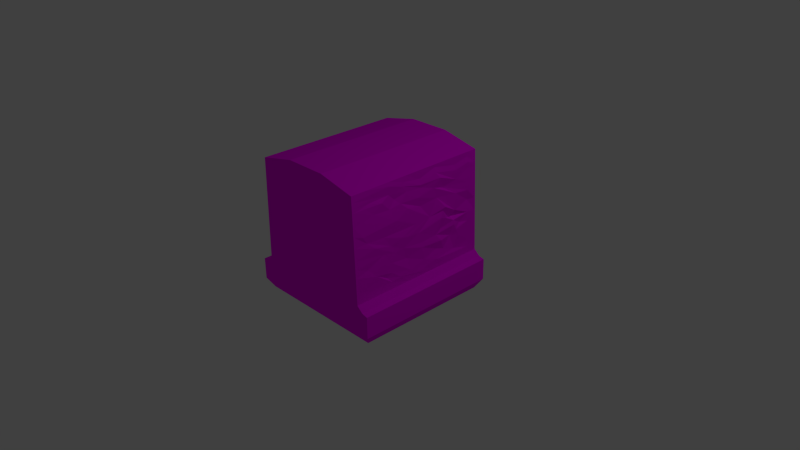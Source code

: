 # Source: Tile_Ground_Normal_wall_straight.blend  (saved by Blender 2.76.0; exported with 4.5.12 LTS)
import bpy
from mathutils import Matrix  # noqa: F401  (used for matrix-valued properties, if any)

bpy.ops.wm.read_factory_settings(use_empty=True)
scene = bpy.context.scene
scene.name = 'Scene'

# ---- collections
col_collection_1 = bpy.data.collections.new('Collection 1'); scene.collection.children.link(col_collection_1)

# ---- images (referenced by path relative to the original .blend; pixels are not part of the script)
import os
ASSET_DIR = os.environ.get("B2B_ASSET_DIR", "")  # directory of the original .blend (textures are referenced by path, not embedded)
HERE = os.path.dirname(os.path.abspath(__file__))  # packed textures are extracted next to this script under _unpacked/

def load_image(name, relpath, width, height, colorspace="sRGB"):
    """Load a texture the original file referenced (path relative to the .blend, or extracted next to this script)."""
    p = next((c for c in (os.path.join(HERE, relpath), os.path.join(ASSET_DIR, relpath)) if relpath and os.path.exists(c)), "")
    if p:
        img = bpy.data.images.load(p, check_existing=True)
        img.name = name
    else:  # same state as the original file: an image datablock whose file is absent (Cycles renders it pink)
        img = bpy.data.images.new(name, width, height)
        img.source = "FILE"
        img.filepath = "//" + (relpath or name)
    img.colorspace_settings.name = colorspace
    return img
img_wall_texture_psd = load_image('Wall_Texture.psd', 'Materials/Wall_Texture.psd', 1024, 1024, 'sRGB')

# ---- materials (node trees are filled in below, after node groups)
mat_wall_texture = bpy.data.materials.new('Wall_Texture')
mat_wall_texture.alpha_threshold = 0.0
mat_wall_texture.roughness = 0.5

# ---- material node trees
mat_wall_texture.use_nodes = True; mat_wall_texture.node_tree.nodes.clear()
_N = mat_wall_texture.node_tree.nodes; _L = mat_wall_texture.node_tree.links
n0 = _N.new('ShaderNodeOutputMaterial'); n0.name = 'Material Output'; n0.location = (300, 300)
n1 = _N.new('ShaderNodeBsdfDiffuse'); n1.name = 'Diffuse BSDF'; n1.location = (10, 300)
n2 = _N.new('ShaderNodeTexImage'); n2.name = 'Image Texture'; n2.location = (-180, 300)
n2.width = 140
n2.image = img_wall_texture_psd
_L.new(n1.outputs[0], n0.inputs[0])
_L.new(n2.outputs[0], n1.inputs[0])
n0.is_active_output = True

# ---- world
world_world = bpy.data.worlds.new('World'); scene.world = world_world
world_world.color = (0.05088, 0.05088, 0.05088)
world_world.use_sun_shadow = False
world_world.sun_shadow_jitter_overblur = 0.0
world_world.cycles.sampling_method = 'MANUAL'
world_world.cycles.sample_map_resolution = 256

# ---- cameras
cam_camera = bpy.data.cameras.new('Camera')
cam_camera.clip_end = 100.0
cam_camera.lens = 35.0
cam_camera.sensor_width = 32.0
cam_camera.sensor_height = 18.0
cam_camera.ortho_scale = 7.314
cam_camera.dof.focus_distance = 0.0

# ---- lights
light_lamp = bpy.data.lights.new('Lamp', 'POINT')
light_lamp.transmission_factor = 0.0
light_lamp.cutoff_distance = 30.0
light_lamp.energy = 100.0
light_lamp.shadow_buffer_clip_start = 1.001
light_lamp.shadow_soft_size = 0.1
light_lamp.shadow_maximum_resolution = 0.006
light_lamp.use_absolute_resolution = True
light_lamp.cycles.use_multiple_importance_sampling = False

# ---- meshes
me_cube = bpy.data.meshes.new('Cube')
me_cube.from_pydata([(0.9198, -0.488, -0.9205), (0.9198, -0.488, 0.9235), (0.7995, 1.395, -1.0), (0.7995, 1.395, 1.0), (1.0, -0.357, -1.0), (1.0, -0.357, 1.0), (0.262, -0.488, -0.9205), (0.262, -0.488, 0.9235), (0.2848, 1.508, -1.0), (0.2848, 1.508, 1.0), (0.2848, -0.357, 1.0), (0.2848, -0.357, -1.0), (1.0, -0.0683, -1.0), (1.0, -0.0683, 1.0), (0.2848, -0.0683, -1.0), (0.2848, -0.0683, 1.0), (0.921, -0.04718, -1.0), (0.921, -0.04718, 1.0), (0.2848, -0.04414, -1.0), (0.2848, -0.04414, 1.0), (0.839, 0.02256, -1.0), (0.839, 0.02256, 1.0), (0.2848, 0.01952, -1.0), (0.2848, 0.01952, 1.0), (-0.9198, -0.488, -0.9205), (-0.9198, -0.488, 0.9235), (-0.7995, 1.395, -1.0), (-0.7995, 1.395, 1.0), (0.0, -0.488, -0.9205), (0.0, -0.488, 0.9235), (0.0, 1.508, -1.0), (0.0, 1.508, 1.0), (-1.0, -0.357, -1.0), (-1.0, -0.357, 1.0), (0.0, -0.357, -1.0), (0.0, -0.357, 1.0), (-0.262, -0.488, -0.9205), (-0.262, -0.488, 0.9235), (-0.2848, 1.508, -1.0), (-0.2848, 1.508, 1.0), (-0.2848, -0.357, 1.0), (-0.2848, -0.357, -1.0), (-1.0, -0.0683, -1.0), (-1.0, -0.0683, 1.0), (0.0, -0.0683, -1.0), (0.0, -0.0683, 1.0), (-0.2848, -0.0683, -1.0), (-0.2848, -0.0683, 1.0), (-0.921, -0.04718, -1.0), (-0.921, -0.04718, 1.0), (0.0, -0.04414, -1.0), (-0.2848, -0.04414, -1.0), (0.0, -0.04414, 1.0), (-0.2848, -0.04414, 1.0), (-0.839, 0.02256, -1.0), (-0.839, 0.02256, 1.0), (0.0, 0.01952, -1.0), (-0.2848, 0.01952, -1.0), (0.0, 0.01952, 1.0), (-0.2848, 0.01952, 1.0), (0.8056, 1.18, -1.0), (0.8056, 1.18, 1.0), (0.0, 1.275, -1.0), (0.2848, 1.275, -1.0), (0.0, 1.275, 1.0), (0.2848, 1.275, 1.0), (-0.8056, 1.18, -1.0), (-0.8056, 1.18, 1.0), (-0.2848, 1.275, -1.0), (-0.2848, 1.275, 1.0), (0.0, 0.1196, 1.0), (0.2848, 0.1196, 1.0), (-0.2848, 0.1196, 1.0), (0.8363, 0.1149, -1.0), (0.8363, 0.1149, 1.0), (0.0, 0.1196, -1.0), (0.2848, 0.1196, -1.0), (-0.8363, 0.1149, -1.0), (-0.8363, 0.1149, 1.0), (-0.2848, 0.1196, -1.0), (0.818, 0.7517, -1.0), (0.818, 0.7517, 1.0), (0.0, 0.81, -1.0), (0.2848, 0.81, -1.0), (-0.818, 0.7517, -1.0), (-0.818, 0.7517, 1.0), (-0.2848, 0.81, -1.0), (0.0, 0.81, 1.0), (0.2848, 0.81, 1.0), (-0.2848, 0.81, 1.0), (0.0, 0.3938, 1.0), (0.2848, 0.3938, 1.0), (-0.2848, 0.3938, 1.0), (0.829, 0.3678, -1.0), (0.829, 0.3678, 1.0), (0.0, 0.3938, -1.0), (0.2848, 0.3938, -1.0), (-0.829, 0.3678, -1.0), (-0.829, 0.3678, 1.0), (-0.2848, 0.3938, -1.0), (0.8142, 0.8825, -1.0), (0.8142, 0.8825, 1.0), (0.0, 0.9518, -1.0), (0.2848, 0.9518, -1.0), (-0.8142, 0.8825, -1.0), (-0.8142, 0.8825, 1.0), (-0.2848, 0.9518, -1.0), (0.0, 0.9518, 1.0), (0.2848, 0.9518, 1.0), (-0.2848, 0.9518, 1.0), (0.826, 0.473, -1.0), (0.826, 0.473, 1.0), (0.0, 0.5079, -1.0), (0.2848, 0.5079, -1.0), (-0.826, 0.473, -1.0), (-0.826, 0.473, 1.0), (-0.2848, 0.5079, -1.0), (0.0, 0.5079, 1.0), (0.2848, 0.5079, 1.0), (-0.2848, 0.5079, 1.0), (0.0, 0.2144, 1.0), (0.2848, 0.2144, 1.0), (-0.2848, 0.2144, 1.0), (0.8338, 0.2023, -1.0), (0.8338, 0.2023, 1.0), (0.0, 0.2144, -1.0), (0.2848, 0.2144, -1.0), (-0.8338, 0.2023, -1.0), (-0.8338, 0.2023, 1.0), (-0.2848, 0.2144, -1.0), (0.8041, 1.234, -1.0), (0.8041, 1.234, 1.0), (0.0, 1.333, -1.0), (0.2848, 1.333, -1.0), (-0.8041, 1.234, -1.0), (-0.8041, 1.234, 1.0), (-0.2848, 1.333, -1.0), (0.0, 1.333, 1.0), (0.2848, 1.333, 1.0), (-0.2848, 1.333, 1.0), (0.8108, 1.002, -1.0), (0.8108, 1.002, 1.0), (0.0, 1.081, -1.0), (0.2848, 1.081, -1.0), (-0.8108, 1.002, -1.0), (-0.8108, 1.002, 1.0), (-0.2848, 1.081, -1.0), (0.0, 1.081, 1.0), (0.2848, 1.081, 1.0), (-0.2848, 1.081, 1.0), (0.8226, 0.5913, -1.0), (0.8226, 0.5913, 1.0), (0.0, 0.6361, -1.0), (0.2848, 0.6361, -1.0), (-0.8226, 0.5913, -1.0), (-0.8226, 0.5913, 1.0), (-0.2848, 0.6361, -1.0), (0.0, 0.6361, 1.0), (0.2848, 0.6361, 1.0), (-0.2848, 0.6361, 1.0), (0.9198, -0.488, 0.7447), (0.7995, 1.395, 0.8061), (0.0, 1.508, 0.8061), (0.0, -0.488, 0.7447), (1.0, -0.357, 0.8061), (0.262, -0.488, 0.7447), (0.2848, 1.508, 0.8061), (1.0, -0.0683, 0.8061), (0.921, -0.04718, 0.8061), (0.839, 0.02256, 0.8061), (-0.9198, -0.488, 0.7447), (-0.7995, 1.395, 0.8061), (-1.0, -0.357, 0.8061), (-0.262, -0.488, 0.7447), (-0.2848, 1.508, 0.8061), (-1.0, -0.0683, 0.8061), (-0.921, -0.04718, 0.8061), (-0.839, 0.02256, 0.8061), (-0.8056, 1.123, 0.8061), (0.8056, 1.18, 0.8061), (0.8363, 0.1149, 0.8061), (-0.8363, 0.1636, 0.6428), (0.818, 0.7517, 0.8061), (-0.7943, 0.6716, 0.7024), (-0.829, 0.3191, 0.7007), (0.8198, 0.4113, 0.8061), (0.8253, 0.8485, 0.8688), (-0.8142, 0.9608, 0.5753), (-0.826, 0.473, 0.8061), (0.826, 0.5207, 0.5678), (0.8431, 0.29, 0.6934), (-0.8338, 0.2493, 0.8619), (-0.8041, 1.229, 0.6981), (0.7958, 1.263, 0.6702), (0.8108, 1.073, 0.6917), (-0.8108, 1.094, 0.6957), (-0.8159, 0.5913, 0.9094), (0.8327, 0.6532, 0.6937), (0.0, -0.488, 0.1672), (0.262, -0.488, 0.1672), (-0.262, -0.488, 0.1672), (-0.8056, 1.078, 0.2392), (-0.8363, 0.1872, 0.1797), (-0.818, 0.798, 0.1042), (-0.829, 0.3454, 0.2476), (-0.8142, 0.8699, 0.2467), (-0.826, 0.5436, 0.2074), (-0.8338, 0.2495, 0.1084), (-0.8041, 1.234, 0.1004), (-0.8108, 0.9743, 0.08556), (-0.8225, 0.6908, 0.1007), (0.9198, -0.488, 0.1672), (0.7995, 1.395, 0.1797), (0.0, 1.508, 0.1797), (1.0, -0.357, 0.1797), (0.2848, 1.508, 0.1797), (1.0, -0.0683, 0.1797), (0.921, -0.04718, 0.1797), (0.839, 0.02256, 0.1797), (-0.9198, -0.488, 0.1672), (-0.7995, 1.395, 0.1797), (-1.0, -0.357, 0.1797), (-0.2848, 1.508, 0.1797), (-1.0, -0.0683, 0.1797), (-0.921, -0.04718, 0.1797), (-0.839, 0.02256, 0.1797), (0.8046, 1.189, 0.1828), (0.8477, 0.1381, 0.316), (0.8204, 0.7326, 0.04652), (0.8158, 0.3296, 0.1966), (0.8205, 0.9813, 0.1676), (0.826, 0.4902, 0.2516), (0.8459, 0.1724, 0.1544), (0.8079, 1.278, 0.2445), (0.8108, 1.076, 0.2758), (0.8352, 0.6416, 0.2657), (0.0, -0.488, -0.9029), (0.262, -0.488, -0.9029), (-0.262, -0.488, -0.9029), (-0.8056, 1.18, -0.9809), (-0.8363, 0.1149, -0.9809), (-0.818, 0.7517, -0.9809), (-0.829, 0.3678, -0.9809), (-0.8142, 0.8825, -0.9809), (-0.826, 0.473, -0.9809), (-0.8338, 0.2023, -0.9809), (-0.8041, 1.234, -0.9809), (-0.8108, 1.002, -0.9809), (-0.8226, 0.5913, -0.9809), (0.9198, -0.488, -0.9029), (0.7995, 1.395, -0.9809), (0.0, 1.508, -0.9809), (1.0, -0.357, -0.9809), (0.2848, 1.508, -0.9809), (1.0, -0.0683, -0.9809), (0.921, -0.04718, -0.9809), (0.839, 0.02256, -0.9809), (-0.9198, -0.488, -0.9029), (-0.7995, 1.395, -0.9809), (-1.0, -0.357, -0.9809), (-0.2848, 1.508, -0.9809), (-1.0, -0.0683, -0.9809), (-0.921, -0.04718, -0.9809), (-0.839, 0.02256, -0.9809), (0.8056, 1.18, -0.9809), (0.8363, 0.1149, -0.9809), (0.818, 0.7517, -0.9809), (0.829, 0.3678, -0.9809), (0.8142, 0.8825, -0.9809), (0.826, 0.473, -0.9809), (0.8338, 0.2023, -0.9809), (0.8041, 1.234, -0.9809), (0.8108, 1.002, -0.9809), (0.8226, 0.5913, -0.9809), (0.9198, -0.488, 0.9052), (0.7995, 1.395, 0.9802), (0.0, 1.508, 0.9802), (1.0, -0.357, 0.9802), (0.2848, 1.508, 0.9802), (1.0, -0.0683, 0.9802), (0.921, -0.04718, 0.9802), (0.839, 0.02256, 0.9802), (-0.9198, -0.488, 0.9052), (-0.7995, 1.395, 0.9802), (-1.0, -0.357, 0.9802), (-0.2848, 1.508, 0.9802), (-1.0, -0.0683, 0.9802), (-0.921, -0.04718, 0.9802), (-0.839, 0.02256, 0.9802), (0.8056, 1.18, 0.9802), (0.8363, 0.1149, 0.9802), (0.818, 0.7517, 0.9802), (0.829, 0.3678, 0.9802), (0.8142, 0.8825, 0.9802), (0.826, 0.473, 0.9802), (0.8338, 0.2023, 0.9802), (0.8041, 1.234, 0.9802), (0.8108, 1.002, 0.9802), (0.8226, 0.5913, 0.9802), (0.0, -0.488, 0.9052), (0.262, -0.488, 0.9052), (-0.262, -0.488, 0.9052), (-0.7826, 1.18, 0.9802), (-0.8436, 0.1149, 0.9802), (-0.818, 0.7517, 0.9802), (-0.829, 0.3678, 0.9802), (-0.8142, 0.8825, 0.9393), (-0.8163, 0.473, 0.9802), (-0.8295, 0.2084, 0.9695), (-0.8041, 1.259, 0.9802), (-0.8108, 1.072, 0.9802), (-0.8226, 0.5913, 0.9802), (0.9198, -0.488, 0.4131), (0.7995, 1.395, 0.4464), (0.0, 1.508, 0.4464), (1.0, -0.357, 0.4464), (0.2848, 1.508, 0.4464), (1.0, -0.0683, 0.4464), (0.921, -0.04718, 0.4464), (0.839, 0.02256, 0.4464), (-0.9198, -0.488, 0.4131), (-0.7995, 1.395, 0.4464), (-1.0, -0.357, 0.4464), (-0.2848, 1.508, 0.4464), (-1.0, -0.0683, 0.4464), (-0.921, -0.04718, 0.4464), (-0.839, 0.02256, 0.4464), (0.79, 1.147, 0.3565), (0.8363, 0.1149, 0.4464), (0.8147, 0.7333, 0.5573), (0.8299, 0.3678, 0.4464), (0.83, 0.8881, 0.3523), (0.826, 0.473, 0.3685), (0.8338, 0.2381, 0.4464), (0.7958, 1.234, 0.4464), (0.8108, 1.053, 0.4464), (0.8226, 0.5913, 0.4464), (0.0, -0.488, 0.4131), (0.262, -0.488, 0.4131), (-0.262, -0.488, 0.4131), (-0.8056, 1.18, 0.4464), (-0.8363, 0.1149, 0.2758), (-0.7809, 0.7517, 0.2881), (-0.8128, 0.3678, 0.3517), (-0.8142, 0.8825, 0.4464), (-0.826, 0.5333, 0.5821), (-0.8338, 0.1829, 0.4464), (-0.8041, 1.275, 0.4464), (-0.8108, 1.058, 0.3853), (-0.8226, 0.5913, 0.4464), (0.8019, 1.309, -1.0), (0.8019, 1.309, 1.0), (0.0, 1.415, -1.0), (0.2848, 1.415, -1.0), (-0.8019, 1.309, -1.0), (-0.8019, 1.309, 1.0), (-0.2848, 1.415, -1.0), (0.0, 1.415, 1.0), (0.2848, 1.415, 1.0), (-0.2848, 1.415, 1.0), (-0.8019, 1.278, 0.8605), (0.8019, 1.325, 0.7336), (0.8019, 1.325, 0.2166), (-0.8019, 1.292, 0.3558), (-0.8019, 1.309, -0.9809), (0.8019, 1.309, -0.9809), (-0.8019, 1.333, 0.9802), (0.8019, 1.309, 0.9802), (0.8072, 1.342, 0.4464), (-0.8019, 1.309, 0.4464), (0.8175, 0.1859, 0.5143), (0.8372, 0.3884, 0.6252), (0.8156, 1.176, 0.5662), (0.7963, 1.222, 0.7547), (0.9198, -0.488, -0.7925), (0.7995, 1.395, -0.8612), (0.0, 1.508, -0.8612), (1.0, -0.357, -0.8612), (0.2848, 1.508, -0.8612), (1.0, -0.0683, -0.8612), (0.921, -0.04718, -0.8612), (0.839, 0.02256, -0.8612), (-0.9198, -0.488, -0.7925), (-0.7995, 1.395, -0.8612), (-1.0, -0.357, -0.8612), (-0.2848, 1.508, -0.8612), (-1.0, -0.0683, -0.8612), (-0.921, -0.04718, -0.8612), (-0.839, 0.02256, -0.8612), (0.8056, 1.18, -0.8612), (0.8375, 0.1173, -0.8471), (0.7907, 0.7517, -0.8757), (0.829, 0.3678, -0.8612), (0.8142, 0.8936, -0.8612), (0.826, 0.4748, -0.8538), (0.8338, 0.2023, -0.8612), (0.8098, 1.262, -0.8599), (0.8108, 1.009, -0.8513), (0.8239, 0.5965, -0.8523), (0.0, -0.488, -0.7925), (0.262, -0.488, -0.7925), (-0.262, -0.488, -0.7925), (-0.8056, 1.18, -0.7973), (-0.8363, 0.1505, -0.9711), (-0.7985, 0.7838, -0.9263), (-0.829, 0.309, -0.8086), (-0.8142, 0.968, -0.7608), (-0.826, 0.473, -0.9162), (-0.8338, 0.2397, -0.9163), (-0.8041, 1.234, -0.8861), (-0.8108, 1.002, -0.9111), (-0.8226, 0.6269, -0.8062), (-0.8019, 1.309, -0.8612), (0.7979, 1.334, -0.847), (0.9198, -0.488, -0.3064), (0.7995, 1.395, -0.334), (0.0, 1.508, -0.334), (1.0, -0.357, -0.334), (0.2848, 1.508, -0.334), (1.0, -0.0683, -0.334), (0.921, -0.04718, -0.334), (0.839, 0.02256, -0.334), (-0.9198, -0.488, -0.3064), (-0.7995, 1.395, -0.334), (-1.0, -0.357, -0.334), (-0.2848, 1.508, -0.334), (-1.0, -0.0683, -0.334), (-0.921, -0.04718, -0.334), (-0.839, 0.02256, -0.334), (0.8268, 1.21, -0.3656), (0.8515, 0.1542, -0.2692), (0.8436, 0.8068, -0.4398), (0.8491, 0.3787, -0.3668), (0.8, 0.9541, -0.3251), (0.8264, 0.4742, -0.2959), (0.8206, 0.2814, -0.2992), (0.81, 1.289, -0.2998), (0.8073, 1.104, -0.265), (0.84, 0.6753, -0.3715), (0.7963, 1.357, -0.2977), (0.0, -0.488, -0.3064), (0.262, -0.488, -0.3064), (-0.262, -0.488, -0.3064), (-0.8056, 1.055, -0.2414), (-0.8363, 0.1149, -0.2302), (-0.818, 0.725, -0.4316), (-0.829, 0.4034, -0.334), (-0.7945, 0.9324, -0.334), (-0.826, 0.5283, -0.2783), (-0.8338, 0.3145, -0.4122), (-0.8041, 1.234, -0.334), (-0.8108, 0.966, -0.4104), (-0.7997, 0.5913, -0.4116), (-0.8019, 1.333, -0.4265), (0.9198, -0.488, -0.06958), (0.7995, 1.395, -0.07712), (0.0, 1.508, -0.07712), (1.0, -0.357, -0.07712), (0.2848, 1.508, -0.07712), (1.0, -0.0683, -0.07712), (0.921, -0.04718, -0.07712), (0.839, 0.02256, -0.07712), (-0.9198, -0.488, -0.06958), (-0.7995, 1.395, -0.07712), (-1.0, -0.357, -0.07712), (-0.2848, 1.508, -0.07712), (-1.0, -0.0683, -0.07712), (-0.921, -0.04718, -0.07712), (-0.839, 0.02256, -0.07712), (0.8021, 1.167, -0.07305), (0.852, 0.08984, 0.01059), (0.8072, 0.7395, -0.2101), (0.8359, 0.3935, -0.05191), (0.7915, 0.9249, -0.0582), (0.825, 0.4589, -0.06016), (0.8389, 0.2216, -0.08287), (0.8111, 1.208, -0.04275), (0.8108, 1.059, -0.002354), (0.823, 0.5945, 0.0004336), (0.7955, 1.284, -0.04315), (0.0, -0.488, -0.06959), (0.262, -0.488, -0.06958), (-0.262, -0.488, -0.06958), (-0.8056, 1.197, 0.0272), (-0.8363, 0.0757, -0.004648), (-0.818, 0.8143, 0.0181), (-0.829, 0.3328, 0.04511), (-0.8142, 0.9093, -0.07712), (-0.826, 0.473, -0.07712), (-0.8338, 0.1827, -0.07712), (-0.8041, 1.234, -0.1609), (-0.8108, 1.002, -0.1541), (-0.8226, 0.6747, -0.2147), (-0.8019, 1.309, -0.03471), (0.0, -0.488, -0.6), (0.262, -0.488, -0.6), (-0.262, -0.488, -0.6), (-0.8056, 1.125, -0.6524), (-0.8363, 0.0757, -0.6524), (-0.818, 0.8052, -0.5848), (-0.829, 0.3678, -0.6524), (-0.8142, 0.8825, -0.6524), (-0.826, 0.4018, -0.5759), (-0.7935, 0.2379, -0.7327), (-0.8041, 1.234, -0.5546), (-0.8108, 1.078, -0.5386), (-0.8226, 0.536, -0.6524), (-0.8019, 1.309, -0.6524), (0.9198, -0.488, -0.6), (0.7995, 1.395, -0.6524), (0.0, 1.508, -0.6524), (1.0, -0.357, -0.6524), (0.2848, 1.508, -0.6524), (1.0, -0.0683, -0.6524), (0.921, -0.04718, -0.6524), (0.839, 0.02256, -0.6524), (-0.9198, -0.488, -0.6), (-0.7995, 1.395, -0.6524), (-1.0, -0.357, -0.6524), (-0.2848, 1.508, -0.6524), (-1.0, -0.0683, -0.6524), (-0.921, -0.04718, -0.6524), (-0.839, 0.02256, -0.6524), (0.8032, 1.094, -0.6613), (0.8395, 0.1215, -0.6138), (0.8216, 0.6953, -0.631), (0.8274, 0.3535, -0.684), (0.8142, 0.9129, -0.6524), (0.822, 0.5036, -0.6212), (0.815, 0.1665, -0.6256), (0.8079, 1.218, -0.643), (0.7871, 1.047, -0.4404), (0.7602, 0.594, -0.6164), (0.7964, 1.289, -0.6363), (0.8379, 0.7944, -0.3974), (0.8257, 0.6431, -0.4683), (0.8349, 0.6186, 0.1782), (0.8135, 0.527, -0.3923), (0.8253, 0.7576, -0.4142), (0.8248, 0.4267, -0.6534), (0.792, 0.3628, -0.5673), (0.8183, 0.235, -0.431), (0.8026, 0.4901, -0.7299), (0.7915, 0.6174, -0.5457), (0.8122, 0.5581, -0.6183)], [], [(367, 275, 3, 351), (11, 6, 28, 34), (358, 9, 31, 357), (278, 276, 31, 9), (300, 7, 29, 299), (7, 10, 35, 29), (14, 11, 34, 44), (274, 277, 5, 1), (12, 4, 11, 14), (1, 5, 10, 7), (274, 1, 7, 300), (275, 278, 9, 3), (351, 3, 9, 358), (4, 0, 6, 11), (5, 13, 15, 10), (16, 12, 14, 18), (18, 14, 44, 50), (10, 15, 45, 35), (277, 279, 13, 5), (22, 18, 50, 56), (20, 16, 18, 22), (13, 17, 19, 15), (15, 19, 52, 45), (279, 280, 17, 13), (73, 20, 22, 76), (76, 22, 56, 75), (17, 21, 23, 19), (19, 23, 58, 52), (280, 281, 21, 17), (366, 355, 27, 283), (41, 34, 28, 36), (359, 357, 31, 39), (285, 39, 31, 276), (301, 299, 29, 37), (37, 29, 35, 40), (46, 44, 34, 41), (282, 25, 33, 284), (42, 46, 41, 32), (25, 37, 40, 33), (282, 301, 37, 25), (283, 27, 39, 285), (355, 359, 39, 27), (32, 41, 36, 24), (33, 40, 47, 43), (48, 51, 46, 42), (51, 50, 44, 46), (40, 35, 45, 47), (284, 33, 43, 286), (57, 56, 50, 51), (54, 57, 51, 48), (43, 47, 53, 49), (47, 45, 52, 53), (286, 43, 49, 287), (77, 79, 57, 54), (79, 75, 56, 57), (49, 53, 59, 55), (53, 52, 58, 59), (287, 49, 55, 288), (136, 132, 62, 68), (134, 136, 68, 66), (145, 149, 69, 67), (149, 147, 64, 69), (310, 145, 67, 302), (133, 63, 62, 132), (130, 60, 63, 133), (141, 61, 65, 148), (148, 65, 64, 147), (297, 289, 61, 141), (281, 290, 74, 21), (23, 71, 70, 58), (21, 74, 71, 23), (288, 55, 78, 303), (59, 58, 70, 72), (55, 59, 72, 78), (129, 125, 75, 79), (127, 129, 79, 77), (126, 76, 75, 125), (123, 73, 76, 126), (100, 80, 83, 103), (103, 83, 82, 102), (104, 106, 86, 84), (106, 102, 82, 86), (298, 291, 81, 151), (158, 88, 87, 157), (151, 81, 88, 158), (311, 155, 85, 304), (159, 157, 87, 89), (155, 159, 89, 85), (128, 122, 92, 98), (122, 120, 90, 92), (308, 128, 98, 305), (124, 94, 91, 121), (121, 91, 90, 120), (295, 292, 94, 124), (110, 93, 96, 113), (113, 96, 95, 112), (114, 116, 99, 97), (116, 112, 95, 99), (146, 142, 102, 106), (144, 146, 106, 104), (143, 103, 102, 142), (140, 100, 103, 143), (291, 293, 101, 81), (88, 108, 107, 87), (81, 101, 108, 88), (304, 85, 105, 306), (89, 87, 107, 109), (85, 89, 109, 105), (156, 152, 112, 116), (154, 156, 116, 114), (153, 113, 112, 152), (150, 110, 113, 153), (98, 92, 119, 115), (92, 90, 117, 119), (305, 98, 115, 307), (94, 111, 118, 91), (91, 118, 117, 90), (292, 294, 111, 94), (290, 295, 124, 74), (71, 121, 120, 70), (74, 124, 121, 71), (303, 78, 128, 308), (72, 70, 120, 122), (78, 72, 122, 128), (93, 123, 126, 96), (96, 126, 125, 95), (97, 99, 129, 127), (99, 95, 125, 129), (350, 130, 133, 353), (353, 133, 132, 352), (354, 356, 136, 134), (356, 352, 132, 136), (67, 69, 139, 135), (69, 64, 137, 139), (302, 67, 135, 309), (61, 131, 138, 65), (65, 138, 137, 64), (289, 296, 131, 61), (60, 140, 143, 63), (63, 143, 142, 62), (66, 68, 146, 144), (68, 62, 142, 146), (293, 297, 141, 101), (108, 148, 147, 107), (101, 141, 148, 108), (306, 105, 145, 310), (109, 107, 147, 149), (105, 109, 149, 145), (80, 150, 153, 83), (83, 153, 152, 82), (84, 86, 156, 154), (86, 82, 152, 156), (115, 119, 159, 155), (119, 117, 157, 159), (307, 115, 155, 311), (111, 151, 158, 118), (118, 158, 157, 117), (294, 298, 151, 111), (332, 336, 197, 189), (345, 188, 196, 349), (344, 187, 195, 348), (331, 335, 194, 186), (372, 373, 179), (340, 178, 192, 347), (341, 181, 191, 346), (328, 370, 190, 180), (330, 332, 189), (343, 184, 188, 345), (342, 183, 187, 344), (329, 331, 186, 182), (190, 371, 185), (346, 191, 184, 343), (349, 196, 183, 342), (336, 329, 182, 197), (326, 177, 181, 341), (319, 328, 180, 169), (194, 335, 372, 179), (348, 195, 178, 340), (325, 176, 177, 326), (324, 175, 176, 325), (322, 172, 175, 324), (321, 171, 174, 323), (320, 339, 173, 170), (320, 170, 172, 322), (339, 337, 163, 173), (323, 174, 162, 314), (369, 360, 171, 321), (318, 319, 169, 168), (317, 318, 168, 167), (315, 317, 167, 164), (313, 316, 166, 161), (312, 160, 165, 338), (312, 315, 164, 160), (338, 165, 163, 337), (316, 314, 162, 166), (368, 313, 161, 361), (479, 455, 212, 362), (458, 456, 213, 215), (481, 199, 198, 480), (454, 457, 214, 211), (454, 211, 199, 481), (455, 458, 215, 212), (457, 459, 216, 214), (459, 460, 217, 216), (460, 461, 218, 217), (493, 363, 220, 463), (465, 222, 213, 456), (482, 480, 198, 200), (462, 219, 221, 464), (462, 482, 200, 219), (463, 220, 222, 465), (464, 221, 223, 466), (466, 223, 224, 467), (467, 224, 225, 468), (491, 209, 201, 483), (477, 469, 226, 234), (461, 470, 227, 218), (468, 225, 202, 484), (478, 471, 536), (492, 210, 203, 485), (489, 207, 204, 486), (475, 472, 229, 232), (471, 473, 230, 228), (485, 203, 205, 487), (486, 204, 206, 488), (472, 474, 231, 229), (470, 475, 232, 227), (484, 202, 207, 489), (483, 201, 208, 490), (469, 476, 233, 226), (473, 477, 234, 230), (487, 205, 209, 491), (488, 206, 210, 492), (474, 478, 536, 235, 231), (110, 150, 273, 269), (114, 244, 248, 154), (104, 243, 247, 144), (100, 140, 272, 268), (60, 130, 271, 264), (66, 239, 246, 134), (77, 240, 245, 127), (73, 123, 270, 265), (93, 110, 269, 267), (97, 242, 244, 114), (84, 241, 243, 104), (80, 100, 268, 266), (123, 93, 267, 270), (127, 245, 242, 97), (154, 248, 241, 84), (150, 80, 266, 273), (54, 263, 240, 77), (20, 73, 265, 256), (140, 60, 264, 272), (144, 247, 239, 66), (48, 262, 263, 54), (42, 261, 262, 48), (32, 259, 261, 42), (26, 258, 260, 38), (24, 36, 238, 257), (24, 257, 259, 32), (36, 28, 236, 238), (38, 260, 251, 30), (354, 364, 258, 26), (16, 20, 256, 255), (12, 16, 255, 254), (4, 12, 254, 252), (2, 8, 253, 250), (0, 249, 237, 6), (0, 4, 252, 249), (6, 237, 236, 28), (8, 30, 251, 253), (350, 2, 250, 365), (189, 197, 298, 294), (188, 307, 311, 196), (187, 306, 310, 195), (186, 194, 297, 293), (179, 373, 193, 296, 289), (178, 302, 309, 192), (181, 303, 308, 191), (180, 190, 295, 290), (185, 189, 294, 292), (184, 305, 307, 188), (183, 304, 306, 187), (182, 186, 293, 291), (190, 185, 292, 295), (191, 308, 305, 184), (196, 311, 304, 183), (197, 182, 291, 298), (177, 288, 303, 181), (169, 180, 290, 281), (194, 179, 289, 297), (195, 310, 302, 178), (176, 287, 288, 177), (175, 286, 287, 176), (172, 284, 286, 175), (171, 283, 285, 174), (170, 173, 301, 282), (170, 282, 284, 172), (173, 163, 299, 301), (174, 285, 276, 162), (360, 366, 283, 171), (168, 169, 281, 280), (167, 168, 280, 279), (164, 167, 279, 277), (161, 166, 278, 275), (160, 274, 300, 165), (160, 164, 277, 274), (165, 300, 299, 163), (166, 162, 276, 278), (361, 161, 275, 367), (362, 212, 313, 368), (215, 213, 314, 316), (199, 338, 337, 198), (211, 214, 315, 312), (211, 312, 338, 199), (212, 215, 316, 313), (214, 216, 317, 315), (216, 217, 318, 317), (217, 218, 319, 318), (363, 369, 321, 220), (222, 323, 314, 213), (200, 198, 337, 339), (219, 320, 322, 221), (219, 200, 339, 320), (220, 321, 323, 222), (221, 322, 324, 223), (223, 324, 325, 224), (224, 325, 326, 225), (209, 348, 340, 201), (234, 226, 327, 335), (218, 227, 328, 319), (225, 326, 341, 202), (235, 228, 329, 336), (210, 349, 342, 203), (207, 346, 343, 204), (232, 229, 330, 333), (228, 230, 331, 329), (203, 342, 344, 205), (204, 343, 345, 206), (229, 231, 332, 330), (328, 227, 370), (202, 341, 346, 207), (201, 340, 347, 208), (226, 233, 334, 327), (230, 234, 335, 331), (205, 344, 348, 209), (206, 345, 349, 210), (231, 235, 336, 332), (208, 347, 369, 363), (233, 362, 368, 334), (193, 361, 367, 296), (192, 309, 366, 360), (130, 350, 365, 271), (134, 246, 364, 354), (490, 208, 363, 493), (476, 479, 362, 233), (334, 368, 361, 193), (347, 192, 360, 369), (38, 30, 352, 356), (26, 38, 356, 354), (8, 353, 352, 30), (2, 350, 353, 8), (135, 139, 359, 355), (139, 137, 357, 359), (309, 135, 355, 366), (131, 351, 358, 138), (138, 358, 357, 137), (296, 367, 351, 131), (227, 232, 333, 370), (370, 333, 190), (185, 371, 189), (371, 330, 189), (333, 330, 371, 190), (327, 334, 193, 373, 372), (335, 327, 372), (271, 365, 413, 396), (246, 409, 412, 364), (269, 273, 398, 394), (244, 407, 411, 248), (243, 406, 410, 247), (268, 272, 397, 393), (264, 271, 396, 389), (239, 402, 409, 246), (240, 403, 408, 245), (265, 270, 395, 390), (267, 269, 394, 392), (242, 405, 407, 244), (241, 404, 406, 243), (266, 268, 393, 391), (270, 267, 392, 395), (245, 408, 405, 242), (248, 411, 404, 241), (273, 266, 391, 398), (263, 388, 403, 240), (256, 265, 390, 381), (272, 264, 389, 397), (247, 410, 402, 239), (262, 387, 388, 263), (261, 386, 387, 262), (259, 384, 386, 261), (258, 383, 385, 260), (257, 238, 401, 382), (257, 382, 384, 259), (238, 236, 399, 401), (260, 385, 376, 251), (364, 412, 383, 258), (255, 256, 381, 380), (254, 255, 380, 379), (252, 254, 379, 377), (250, 253, 378, 375), (249, 374, 400, 237), (249, 252, 377, 374), (237, 400, 399, 236), (253, 251, 376, 378), (365, 250, 375, 413), (530, 533, 439, 436), (504, 450, 453, 507), (537, 535, 438, 434), (502, 448, 452, 506), (501, 447, 451, 505), (527, 531, 437, 433), (523, 530, 436, 429), (497, 443, 450, 504), (498, 444, 449, 503), (524, 529, 541, 435, 430), (526, 539, 540), (500, 446, 448, 502), (499, 445, 447, 501), (525, 527, 433, 431), (529, 526, 540, 541), (503, 449, 446, 500), (506, 452, 445, 499), (535, 538, 438), (522, 428, 444, 498), (515, 524, 430, 421), (531, 523, 429, 437), (505, 451, 443, 497), (521, 427, 428, 522), (520, 426, 427, 521), (518, 424, 426, 520), (517, 423, 425, 519), (516, 496, 442, 422), (516, 422, 424, 518), (496, 494, 440, 442), (519, 425, 416, 510), (507, 453, 423, 517), (514, 515, 421, 420), (513, 514, 420, 419), (511, 513, 419, 417), (509, 512, 418, 415), (508, 414, 441, 495), (508, 511, 417, 414), (495, 441, 440, 494), (512, 510, 416, 418), (533, 509, 415, 439), (436, 439, 479, 476), (450, 490, 493, 453), (434, 438, 478, 474), (448, 488, 492, 452), (447, 487, 491, 451), (433, 437, 477, 473), (429, 436, 476, 469), (443, 483, 490, 450), (444, 484, 489, 449), (430, 435, 475, 470), (432, 434, 474, 472), (446, 486, 488, 448), (445, 485, 487, 447), (433, 471, 534), (435, 432, 472, 475), (449, 489, 486, 446), (452, 492, 485, 445), (438, 538, 534, 471, 478), (428, 468, 484, 444), (421, 430, 470, 461), (437, 429, 469, 477), (451, 491, 483, 443), (427, 467, 468, 428), (426, 466, 467, 427), (424, 464, 466, 426), (423, 463, 465, 425), (422, 442, 482, 462), (422, 462, 464, 424), (442, 440, 480, 482), (425, 465, 456, 416), (453, 493, 463, 423), (420, 421, 461, 460), (419, 420, 460, 459), (417, 419, 459, 457), (415, 418, 458, 455), (414, 454, 481, 441), (414, 417, 457, 454), (441, 481, 480, 440), (418, 416, 456, 458), (439, 415, 455, 479), (413, 375, 509, 533), (378, 376, 510, 512), (400, 495, 494, 399), (374, 377, 511, 508), (374, 508, 495, 400), (375, 378, 512, 509), (377, 379, 513, 511), (379, 380, 514, 513), (380, 381, 515, 514), (412, 507, 517, 383), (385, 519, 510, 376), (401, 399, 494, 496), (382, 516, 518, 384), (382, 401, 496, 516), (383, 517, 519, 385), (384, 518, 520, 386), (386, 520, 521, 387), (387, 521, 522, 388), (410, 505, 497, 402), (397, 389, 523, 531), (381, 390, 524, 515), (388, 522, 498, 403), (398, 391, 525, 532), (411, 506, 499, 404), (408, 503, 500, 405), (395, 392, 526, 529), (391, 393, 527, 525), (404, 499, 501, 406), (405, 500, 502, 407), (392, 394, 542, 539, 526), (390, 395, 529, 524), (403, 498, 503, 408), (402, 497, 504, 409), (389, 396, 530, 523), (393, 397, 531, 527), (406, 501, 505, 410), (407, 502, 506, 411), (394, 398, 532, 544, 542), (409, 504, 507, 412), (396, 413, 533, 530), (538, 431, 534), (532, 525, 431, 538, 535, 543), (471, 228, 235, 536), (544, 532, 543), (433, 473, 471), (431, 433, 534), (539, 528, 537, 434, 432, 540), (539, 542, 528), (541, 540, 432, 435), (528, 544, 543, 535, 537), (542, 544, 528)])
_uv = me_cube.uv_layers.new(name='UVMap')
_uv.uv.foreach_set('vector', [0.6933, 0.6364, 0.6574, 0.6364, 0.6574, 0.5227, 0.6933, 0.5227, 0.7774, 0.2649, 0.7686, 0.2629, 0.7686, 0.2402, 0.7774, 0.2402, 0.4461, 0.2467, 0.4357, 0.2467, 0.4357, 0.2167, 0.4461, 0.2167, 0.5395, 0.1364, 0.4918, 0.1364, 0.4918, 0.02273, 0.5395, 0.02273, 0.8298, 0.8063, 0.8298, 0.8626, 0.8062, 0.8626, 0.8062, 0.8063, 0.5587, 0.2443, 0.548, 0.2467, 0.548, 0.2167, 0.5587, 0.2167, 0.7958, 0.2649, 0.7774, 0.2649, 0.7774, 0.2402, 0.7958, 0.2402, 0.8528, 0.8551, 0.8744, 0.8636, 0.8744, 0.9773, 0.8528, 0.9599, 0.7958, 0.3271, 0.7774, 0.3271, 0.7774, 0.2649, 0.7958, 0.2649, 0.5587, 0.3134, 0.548, 0.3218, 0.548, 0.2467, 0.5587, 0.2443, 0.8889, 0.8063, 0.8889, 0.8626, 0.8298, 0.8626, 0.8298, 0.8063, 0.6256, 0.1364, 0.5395, 0.1364, 0.5395, 0.02273, 0.6256, 0.02273, 0.4537, 0.3012, 0.4444, 0.3007, 0.4357, 0.2467, 0.4461, 0.2467, 0.7774, 0.3271, 0.7686, 0.3201, 0.7686, 0.2629, 0.7774, 0.2649, 0.548, 0.3218, 0.5258, 0.3218, 0.5258, 0.2467, 0.548, 0.2467, 0.7971, 0.3202, 0.7958, 0.3271, 0.7958, 0.2649, 0.7973, 0.2649, 0.7973, 0.2649, 0.7958, 0.2649, 0.7958, 0.2402, 0.7973, 0.2402, 0.548, 0.2467, 0.5258, 0.2467, 0.5258, 0.2167, 0.548, 0.2167, 0.808, 0.8597, 0.8563, 0.8597, 0.8563, 0.9734, 0.808, 0.9734, 0.8014, 0.2649, 0.7973, 0.2649, 0.7973, 0.2402, 0.8014, 0.2402, 0.8016, 0.3131, 0.7971, 0.3202, 0.7973, 0.2649, 0.8014, 0.2649, 0.5258, 0.3218, 0.5242, 0.3135, 0.5239, 0.2467, 0.5258, 0.2467, 0.5258, 0.2467, 0.5239, 0.2467, 0.5239, 0.2167, 0.5258, 0.2167, 0.7886, 0.3558, 0.8667, 0.3558, 0.8667, 0.4695, 0.7886, 0.4695, 0.817, 0.3122, 0.8016, 0.3131, 0.8014, 0.2649, 0.8186, 0.2649, 0.8186, 0.2649, 0.8014, 0.2649, 0.8014, 0.2402, 0.8186, 0.2402, 0.5242, 0.3135, 0.5188, 0.3049, 0.519, 0.2467, 0.5239, 0.2467, 0.5239, 0.2467, 0.519, 0.2467, 0.519, 0.2167, 0.5239, 0.2167, 0.8667, 0.3558, 0.9479, 0.3558, 0.9479, 0.4695, 0.8667, 0.4695, 0.6955, 0.3636, 0.6955, 0.4773, 0.6591, 0.4773, 0.6591, 0.3636, 0.7774, 0.2154, 0.7774, 0.2402, 0.7686, 0.2402, 0.7686, 0.2174, 0.4461, 0.1868, 0.4461, 0.2167, 0.4357, 0.2167, 0.4357, 0.1868, 0.4442, 0.1364, 0.4442, 0.02273, 0.4918, 0.02273, 0.4918, 0.1364, 0.7827, 0.8063, 0.8062, 0.8063, 0.8062, 0.8626, 0.7827, 0.8626, 0.5587, 0.1892, 0.5587, 0.2167, 0.548, 0.2167, 0.548, 0.1868, 0.7958, 0.2154, 0.7958, 0.2402, 0.7774, 0.2402, 0.7774, 0.2154, 0.7979, 0.3512, 0.7979, 0.456, 0.7741, 0.4734, 0.7741, 0.3597, 0.7958, 0.1533, 0.7958, 0.2154, 0.7774, 0.2154, 0.7774, 0.1533, 0.5587, 0.1201, 0.5587, 0.1892, 0.548, 0.1868, 0.548, 0.1117, 0.7236, 0.8063, 0.7827, 0.8063, 0.7827, 0.8626, 0.7236, 0.8626, 0.358, 0.1364, 0.358, 0.02273, 0.4442, 0.02273, 0.4442, 0.1364, 0.4537, 0.1322, 0.4461, 0.1868, 0.4357, 0.1868, 0.4444, 0.1327, 0.7774, 0.1533, 0.7774, 0.2154, 0.7686, 0.2174, 0.7686, 0.1603, 0.548, 0.1117, 0.548, 0.1868, 0.5258, 0.1868, 0.5258, 0.1117, 0.7971, 0.1602, 0.7973, 0.2154, 0.7958, 0.2154, 0.7958, 0.1533, 0.7973, 0.2154, 0.7973, 0.2402, 0.7958, 0.2402, 0.7958, 0.2154, 0.548, 0.1868, 0.548, 0.2167, 0.5258, 0.2167, 0.5258, 0.1868, 0.8327, 0.3675, 0.8327, 0.4812, 0.785, 0.4812, 0.785, 0.3675, 0.8014, 0.2154, 0.8014, 0.2402, 0.7973, 0.2402, 0.7973, 0.2154, 0.8016, 0.1673, 0.8014, 0.2154, 0.7973, 0.2154, 0.7971, 0.1602, 0.5258, 0.1117, 0.5258, 0.1868, 0.5239, 0.1868, 0.5242, 0.12, 0.5258, 0.1868, 0.5258, 0.2167, 0.5239, 0.2167, 0.5239, 0.1868, 0.8596, 0.6325, 0.8596, 0.5188, 0.9171, 0.5188, 0.9171, 0.6325, 0.817, 0.1682, 0.8186, 0.2154, 0.8014, 0.2154, 0.8016, 0.1673, 0.8186, 0.2154, 0.8186, 0.2402, 0.8014, 0.2402, 0.8014, 0.2154, 0.5242, 0.12, 0.5239, 0.1868, 0.519, 0.1868, 0.5188, 0.1286, 0.5239, 0.1868, 0.5239, 0.2167, 0.519, 0.2167, 0.519, 0.1868, 0.9171, 0.6325, 0.9171, 0.5188, 0.9768, 0.5188, 0.9768, 0.6325, 0.853, 0.2154, 0.853, 0.2402, 0.8358, 0.2402, 0.8358, 0.2154, 0.8477, 0.1699, 0.853, 0.2154, 0.8358, 0.2154, 0.8323, 0.169, 0.4839, 0.1305, 0.48, 0.1868, 0.4774, 0.1868, 0.4816, 0.1307, 0.48, 0.1868, 0.48, 0.2167, 0.4774, 0.2167, 0.4774, 0.1868, 0.814, 0.3636, 0.814, 0.4773, 0.8049, 0.4773, 0.8049, 0.3636, 0.853, 0.2649, 0.8358, 0.2649, 0.8358, 0.2402, 0.853, 0.2402, 0.8477, 0.3105, 0.8323, 0.3113, 0.8358, 0.2649, 0.853, 0.2649, 0.4839, 0.3029, 0.4816, 0.3028, 0.4774, 0.2467, 0.48, 0.2467, 0.48, 0.2467, 0.4774, 0.2467, 0.4774, 0.2167, 0.48, 0.2167, 0.8099, 0.6364, 0.8009, 0.6364, 0.8009, 0.5227, 0.8099, 0.5227, 0.9443, 0.6364, 0.8726, 0.6364, 0.8726, 0.5227, 0.9443, 0.5227, 0.519, 0.2467, 0.4982, 0.2467, 0.4982, 0.2167, 0.519, 0.2167, 0.5188, 0.3049, 0.5002, 0.3038, 0.4982, 0.2467, 0.519, 0.2467, 0.9507, 0.3636, 0.9507, 0.4773, 0.8778, 0.4773, 0.8778, 0.3636, 0.519, 0.1868, 0.519, 0.2167, 0.4982, 0.2167, 0.4982, 0.1868, 0.5188, 0.1286, 0.519, 0.1868, 0.4982, 0.1868, 0.5002, 0.1296, 0.8207, 0.2154, 0.8207, 0.2402, 0.8186, 0.2402, 0.8186, 0.2154, 0.8189, 0.1683, 0.8207, 0.2154, 0.8186, 0.2154, 0.817, 0.1682, 0.8207, 0.2649, 0.8186, 0.2649, 0.8186, 0.2402, 0.8207, 0.2402, 0.8189, 0.3121, 0.817, 0.3122, 0.8186, 0.2649, 0.8207, 0.2649, 0.8285, 0.3116, 0.8246, 0.3118, 0.8272, 0.2649, 0.8315, 0.2649, 0.8315, 0.2649, 0.8272, 0.2649, 0.8272, 0.2402, 0.8315, 0.2402, 0.8285, 0.1688, 0.8315, 0.2154, 0.8272, 0.2154, 0.8246, 0.1686, 0.8315, 0.2154, 0.8315, 0.2402, 0.8272, 0.2402, 0.8272, 0.2154, 0.8412, 0.6364, 0.8368, 0.6364, 0.8368, 0.5227, 0.8412, 0.5227, 0.4891, 0.2467, 0.4878, 0.2467, 0.4878, 0.2167, 0.4891, 0.2167, 0.4921, 0.3034, 0.4909, 0.3033, 0.4878, 0.2467, 0.4891, 0.2467, 0.8459, 0.3636, 0.8459, 0.4773, 0.8414, 0.4773, 0.8414, 0.3636, 0.4891, 0.1868, 0.4891, 0.2167, 0.4878, 0.2167, 0.4878, 0.1868, 0.4921, 0.1301, 0.4891, 0.1868, 0.4878, 0.1868, 0.4909, 0.1301, 0.4979, 0.1298, 0.4956, 0.1868, 0.493, 0.1868, 0.4955, 0.1299, 0.4956, 0.1868, 0.4956, 0.2167, 0.493, 0.2167, 0.493, 0.1868, 0.8687, 0.3636, 0.8687, 0.4773, 0.8596, 0.4773, 0.8596, 0.3636, 0.4979, 0.3037, 0.4955, 0.3036, 0.493, 0.2467, 0.4956, 0.2467, 0.4956, 0.2467, 0.493, 0.2467, 0.493, 0.2167, 0.4956, 0.2167, 0.8636, 0.6364, 0.8547, 0.6364, 0.8547, 0.5227, 0.8636, 0.5227, 0.8227, 0.3119, 0.8208, 0.312, 0.8229, 0.2649, 0.825, 0.2649, 0.825, 0.2649, 0.8229, 0.2649, 0.8229, 0.2402, 0.825, 0.2402, 0.8227, 0.1685, 0.825, 0.2154, 0.8229, 0.2154, 0.8208, 0.1684, 0.825, 0.2154, 0.825, 0.2402, 0.8229, 0.2402, 0.8229, 0.2154, 0.8336, 0.2154, 0.8336, 0.2402, 0.8315, 0.2402, 0.8315, 0.2154, 0.8304, 0.1689, 0.8336, 0.2154, 0.8315, 0.2154, 0.8285, 0.1688, 0.8336, 0.2649, 0.8315, 0.2649, 0.8315, 0.2402, 0.8336, 0.2402, 0.8304, 0.3115, 0.8285, 0.3116, 0.8315, 0.2649, 0.8336, 0.2649, 0.8368, 0.6364, 0.8188, 0.6364, 0.8188, 0.5227, 0.8368, 0.5227, 0.4878, 0.2467, 0.4826, 0.2467, 0.4826, 0.2167, 0.4878, 0.2167, 0.4909, 0.3033, 0.4862, 0.3031, 0.4826, 0.2467, 0.4878, 0.2467, 0.8414, 0.3636, 0.8414, 0.4773, 0.8231, 0.4773, 0.8231, 0.3636, 0.4878, 0.1868, 0.4878, 0.2167, 0.4826, 0.2167, 0.4826, 0.1868, 0.4909, 0.1301, 0.4878, 0.1868, 0.4826, 0.1868, 0.4862, 0.1304, 0.8261, 0.2154, 0.8261, 0.2402, 0.825, 0.2402, 0.825, 0.2154, 0.8237, 0.1686, 0.8261, 0.2154, 0.825, 0.2154, 0.8227, 0.1685, 0.8261, 0.2649, 0.825, 0.2649, 0.825, 0.2402, 0.8261, 0.2402, 0.8237, 0.3118, 0.8227, 0.3119, 0.825, 0.2649, 0.8261, 0.2649, 0.4955, 0.1299, 0.493, 0.1868, 0.4904, 0.1868, 0.4932, 0.13, 0.493, 0.1868, 0.493, 0.2167, 0.4904, 0.2167, 0.4904, 0.1868, 0.8596, 0.3636, 0.8596, 0.4773, 0.8505, 0.4773, 0.8505, 0.3636, 0.4955, 0.3036, 0.4932, 0.3035, 0.4904, 0.2467, 0.493, 0.2467, 0.493, 0.2467, 0.4904, 0.2467, 0.4904, 0.2167, 0.493, 0.2167, 0.8547, 0.6364, 0.8457, 0.6364, 0.8457, 0.5227, 0.8547, 0.5227, 0.8726, 0.6364, 0.8636, 0.6364, 0.8636, 0.5227, 0.8726, 0.5227, 0.4982, 0.2467, 0.4956, 0.2467, 0.4956, 0.2167, 0.4982, 0.2167, 0.5002, 0.3038, 0.4979, 0.3037, 0.4956, 0.2467, 0.4982, 0.2467, 0.8778, 0.3636, 0.8778, 0.4773, 0.8687, 0.4773, 0.8687, 0.3636, 0.4982, 0.1868, 0.4982, 0.2167, 0.4956, 0.2167, 0.4956, 0.1868, 0.5002, 0.1296, 0.4982, 0.1868, 0.4956, 0.1868, 0.4979, 0.1298, 0.8208, 0.312, 0.8189, 0.3121, 0.8207, 0.2649, 0.8229, 0.2649, 0.8229, 0.2649, 0.8207, 0.2649, 0.8207, 0.2402, 0.8229, 0.2402, 0.8208, 0.1684, 0.8229, 0.2154, 0.8207, 0.2154, 0.8189, 0.1683, 0.8229, 0.2154, 0.8229, 0.2402, 0.8207, 0.2402, 0.8207, 0.2154, 0.8554, 0.3101, 0.8477, 0.3105, 0.853, 0.2649, 0.8616, 0.2649, 0.8616, 0.2649, 0.853, 0.2649, 0.853, 0.2402, 0.8616, 0.2402, 0.8554, 0.1703, 0.8616, 0.2154, 0.853, 0.2154, 0.8477, 0.1699, 0.8616, 0.2154, 0.8616, 0.2402, 0.853, 0.2402, 0.853, 0.2154, 0.4816, 0.1307, 0.4774, 0.1868, 0.4566, 0.1868, 0.463, 0.1317, 0.4774, 0.1868, 0.4774, 0.2167, 0.4566, 0.2167, 0.4566, 0.1868, 0.8049, 0.3636, 0.8049, 0.4773, 0.732, 0.4773, 0.732, 0.3636, 0.4816, 0.3028, 0.463, 0.3018, 0.4566, 0.2467, 0.4774, 0.2467, 0.4774, 0.2467, 0.4566, 0.2467, 0.4566, 0.2167, 0.4774, 0.2167, 0.8009, 0.6364, 0.7292, 0.6364, 0.7292, 0.5227, 0.8009, 0.5227, 0.8323, 0.3113, 0.8304, 0.3115, 0.8336, 0.2649, 0.8358, 0.2649, 0.8358, 0.2649, 0.8336, 0.2649, 0.8336, 0.2402, 0.8358, 0.2402, 0.8323, 0.169, 0.8358, 0.2154, 0.8336, 0.2154, 0.8304, 0.1689, 0.8358, 0.2154, 0.8358, 0.2402, 0.8336, 0.2402, 0.8336, 0.2154, 0.8188, 0.6364, 0.8099, 0.6364, 0.8099, 0.5227, 0.8188, 0.5227, 0.4826, 0.2467, 0.48, 0.2467, 0.48, 0.2167, 0.4826, 0.2167, 0.4862, 0.3031, 0.4839, 0.3029, 0.48, 0.2467, 0.4826, 0.2467, 0.8231, 0.3636, 0.8231, 0.4773, 0.814, 0.4773, 0.814, 0.3636, 0.4826, 0.1868, 0.4826, 0.2167, 0.48, 0.2167, 0.48, 0.1868, 0.4862, 0.1304, 0.4826, 0.1868, 0.48, 0.1868, 0.4839, 0.1305, 0.8246, 0.3118, 0.8237, 0.3118, 0.8261, 0.2649, 0.8272, 0.2649, 0.8272, 0.2649, 0.8261, 0.2649, 0.8261, 0.2402, 0.8272, 0.2402, 0.8246, 0.1686, 0.8272, 0.2154, 0.8261, 0.2154, 0.8237, 0.1686, 0.8272, 0.2154, 0.8272, 0.2402, 0.8261, 0.2402, 0.8261, 0.2154, 0.4932, 0.13, 0.4904, 0.1868, 0.4891, 0.1868, 0.4921, 0.1301, 0.4904, 0.1868, 0.4904, 0.2167, 0.4891, 0.2167, 0.4891, 0.1868, 0.8505, 0.3636, 0.8505, 0.4773, 0.8459, 0.4773, 0.8459, 0.3636, 0.4932, 0.3035, 0.4921, 0.3034, 0.4891, 0.2467, 0.4904, 0.2467, 0.4904, 0.2467, 0.4891, 0.2467, 0.4891, 0.2167, 0.4904, 0.2167, 0.8457, 0.6364, 0.8412, 0.6364, 0.8412, 0.5227, 0.8457, 0.5227, 0.8457, 0.8068, 0.8412, 0.8068, 0.8412, 0.75, 0.8457, 0.75, 0.8505, 0.1932, 0.8505, 0.25, 0.8459, 0.25, 0.8459, 0.1932, 0.8231, 0.1932, 0.8231, 0.25, 0.814, 0.25, 0.814, 0.1932, 0.8188, 0.8068, 0.8099, 0.8068, 0.8099, 0.75, 0.8188, 0.75, 0.8009, 0.7743, 0.7533, 0.75, 0.8009, 0.75, 0.8049, 0.1932, 0.8049, 0.25, 0.732, 0.25, 0.732, 0.1932, 0.8778, 0.1932, 0.8778, 0.25, 0.8687, 0.25, 0.8687, 0.1932, 0.8726, 0.8068, 0.8675, 0.8068, 0.8636, 0.75, 0.8726, 0.75, 0.8547, 0.8068, 0.8457, 0.8068, 0.8457, 0.75, 0.8596, 0.1932, 0.8596, 0.25, 0.8505, 0.25, 0.8505, 0.1932, 0.8414, 0.1932, 0.8414, 0.25, 0.8231, 0.25, 0.8231, 0.1932, 0.8368, 0.8068, 0.8188, 0.8068, 0.8188, 0.75, 0.8368, 0.75, 0.8636, 0.75, 0.8547, 0.7773, 0.8547, 0.75, 0.8687, 0.1932, 0.8687, 0.25, 0.8596, 0.25, 0.8596, 0.1932, 0.8459, 0.1932, 0.8459, 0.25, 0.8414, 0.25, 0.8414, 0.1932, 0.8412, 0.8068, 0.8368, 0.8068, 0.8368, 0.75, 0.8412, 0.75, 0.9507, 0.1932, 0.9507, 0.25, 0.8778, 0.25, 0.8778, 0.1932, 0.9443, 0.8068, 0.8726, 0.8068, 0.8726, 0.75, 0.9443, 0.75, 0.8099, 0.75, 0.8099, 0.8068, 0.8009, 0.7743, 0.8009, 0.75, 0.814, 0.1932, 0.814, 0.25, 0.8049, 0.25, 0.8049, 0.1932, 0.9171, 0.8029, 0.9171, 0.7461, 0.9768, 0.7461, 0.9768, 0.8029, 0.8596, 0.8029, 0.8596, 0.7461, 0.9171, 0.7461, 0.9171, 0.8029, 0.8327, 0.1971, 0.8327, 0.2539, 0.785, 0.2539, 0.785, 0.1971, 0.358, 0.3068, 0.358, 0.25, 0.4442, 0.25, 0.4442, 0.3068, 0.7236, 0.7219, 0.7827, 0.7219, 0.7827, 0.75, 0.7236, 0.75, 0.7979, 0.1941, 0.7979, 0.2464, 0.7741, 0.2461, 0.7741, 0.1893, 0.7827, 0.7219, 0.8062, 0.7219, 0.8062, 0.75, 0.7827, 0.75, 0.4442, 0.3068, 0.4442, 0.25, 0.4918, 0.25, 0.4918, 0.3068, 0.6955, 0.1932, 0.6955, 0.25, 0.6591, 0.25, 0.6591, 0.1932, 0.8667, 0.1854, 0.9479, 0.1854, 0.9479, 0.2422, 0.8667, 0.2422, 0.7886, 0.1854, 0.8667, 0.1854, 0.8667, 0.2422, 0.7886, 0.2422, 0.808, 0.6893, 0.8563, 0.6893, 0.8563, 0.7461, 0.808, 0.7461, 0.6256, 0.3068, 0.5395, 0.3068, 0.5395, 0.25, 0.6256, 0.25, 0.8889, 0.7219, 0.8889, 0.75, 0.8298, 0.75, 0.8298, 0.7219, 0.8528, 0.698, 0.8744, 0.6932, 0.8744, 0.75, 0.8528, 0.7503, 0.8298, 0.7219, 0.8298, 0.75, 0.8062, 0.75, 0.8062, 0.7219, 0.5395, 0.3068, 0.4918, 0.3068, 0.4918, 0.25, 0.5395, 0.25, 0.6933, 0.8068, 0.6574, 0.8068, 0.6574, 0.75, 0.6933, 0.75, 0.6933, 0.8707, 0.6574, 0.8707, 0.6574, 0.8636, 0.6933, 0.8636, 0.5395, 0.3707, 0.4918, 0.3707, 0.4918, 0.3636, 0.5395, 0.3636, 0.8298, 0.6903, 0.8298, 0.6938, 0.8062, 0.6938, 0.8062, 0.6903, 0.8528, 0.639, 0.8744, 0.6293, 0.8744, 0.6364, 0.8528, 0.6456, 0.8889, 0.6903, 0.8889, 0.6938, 0.8298, 0.6938, 0.8298, 0.6903, 0.6256, 0.3707, 0.5395, 0.3707, 0.5395, 0.3636, 0.6256, 0.3636, 0.808, 0.6254, 0.8563, 0.6254, 0.8563, 0.6325, 0.808, 0.6325, 0.7886, 0.1214, 0.8667, 0.1214, 0.8667, 0.1286, 0.7886, 0.1286, 0.8667, 0.1214, 0.9479, 0.1214, 0.9479, 0.1286, 0.8667, 0.1286, 0.6955, 0.1293, 0.6955, 0.1364, 0.6591, 0.1364, 0.6591, 0.1293, 0.4442, 0.3707, 0.4442, 0.3636, 0.4918, 0.3636, 0.4918, 0.3707, 0.7827, 0.6903, 0.8062, 0.6903, 0.8062, 0.6938, 0.7827, 0.6938, 0.7979, 0.1351, 0.7979, 0.1417, 0.7741, 0.1325, 0.7741, 0.1254, 0.7236, 0.6903, 0.7827, 0.6903, 0.7827, 0.6938, 0.7236, 0.6938, 0.358, 0.3707, 0.358, 0.3636, 0.4442, 0.3636, 0.4442, 0.3707, 0.8327, 0.1332, 0.8327, 0.1403, 0.785, 0.1403, 0.785, 0.1332, 0.8596, 0.8668, 0.8596, 0.8597, 0.9171, 0.8597, 0.9171, 0.8668, 0.9171, 0.8668, 0.9171, 0.8597, 0.9768, 0.8597, 0.9768, 0.8668, 0.814, 0.1293, 0.814, 0.1364, 0.8049, 0.1364, 0.8049, 0.1293, 0.8099, 0.8707, 0.8009, 0.8707, 0.8009, 0.8636, 0.8099, 0.8636, 0.9443, 0.8707, 0.8726, 0.8707, 0.8726, 0.8636, 0.9443, 0.8636, 0.9507, 0.1293, 0.9507, 0.1364, 0.8778, 0.1364, 0.8778, 0.1293, 0.8412, 0.8707, 0.8368, 0.8707, 0.8412, 0.866, 0.8459, 0.1293, 0.8459, 0.1364, 0.8414, 0.1364, 0.8414, 0.1293, 0.8687, 0.1293, 0.8687, 0.1364, 0.8596, 0.1364, 0.8596, 0.1293, 0.8636, 0.8707, 0.8547, 0.8707, 0.8547, 0.8636, 0.8636, 0.8636, 0.8368, 0.8707, 0.8188, 0.8707, 0.8188, 0.8636, 0.8368, 0.8636, 0.8414, 0.1293, 0.8414, 0.1364, 0.8231, 0.1364, 0.8231, 0.1293, 0.8596, 0.1293, 0.8596, 0.1364, 0.8505, 0.1364, 0.8505, 0.1293, 0.8547, 0.8707, 0.8457, 0.8707, 0.8457, 0.8636, 0.8547, 0.8636, 0.8726, 0.8707, 0.8636, 0.8707, 0.8636, 0.8636, 0.8726, 0.8636, 0.8778, 0.1293, 0.8778, 0.1364, 0.8687, 0.1364, 0.8687, 0.1293, 0.8049, 0.1293, 0.8049, 0.1364, 0.732, 0.1364, 0.732, 0.1293, 0.8009, 0.8707, 0.7292, 0.8707, 0.7292, 0.8636, 0.8009, 0.8636, 0.8188, 0.8707, 0.8099, 0.8707, 0.8099, 0.8636, 0.8188, 0.8636, 0.8231, 0.1293, 0.8231, 0.1364, 0.814, 0.1364, 0.814, 0.1293, 0.8505, 0.1293, 0.8505, 0.1364, 0.8459, 0.1364, 0.8459, 0.1293, 0.8457, 0.8707, 0.8412, 0.8707, 0.8412, 0.866, 0.8412, 0.8636, 0.8457, 0.8636, 0.8457, 0.9773, 0.8412, 0.9773, 0.8412, 0.9205, 0.8457, 0.9205, 0.8505, 0.02273, 0.8505, 0.07955, 0.8459, 0.07955, 0.8459, 0.02273, 0.8231, 0.02273, 0.8231, 0.07955, 0.814, 0.07955, 0.814, 0.02273, 0.8188, 0.9773, 0.8099, 0.9773, 0.8099, 0.9205, 0.8188, 0.9205, 0.8009, 0.9773, 0.7292, 0.9773, 0.7292, 0.9205, 0.8009, 0.9205, 0.8049, 0.02273, 0.8049, 0.07955, 0.732, 0.07955, 0.732, 0.02273, 0.8778, 0.02273, 0.8778, 0.07955, 0.8687, 0.07955, 0.8687, 0.02273, 0.8726, 0.9773, 0.8636, 0.9773, 0.8636, 0.9205, 0.8726, 0.9205, 0.8547, 0.9773, 0.8457, 0.9773, 0.8457, 0.9205, 0.8547, 0.9205, 0.8596, 0.02273, 0.8596, 0.07955, 0.8505, 0.07955, 0.8505, 0.02273, 0.8414, 0.02273, 0.8414, 0.07955, 0.8231, 0.07955, 0.8231, 0.02273, 0.8368, 0.9773, 0.8188, 0.9773, 0.8188, 0.9205, 0.8368, 0.9205, 0.8636, 0.9773, 0.8547, 0.9773, 0.8547, 0.9205, 0.8636, 0.9205, 0.8687, 0.02273, 0.8687, 0.07955, 0.8596, 0.07955, 0.8596, 0.02273, 0.8459, 0.02273, 0.8459, 0.07955, 0.8414, 0.07955, 0.8414, 0.02273, 0.8412, 0.9773, 0.8368, 0.9773, 0.8368, 0.9205, 0.8412, 0.9205, 0.9507, 0.02273, 0.9507, 0.07955, 0.8778, 0.07955, 0.8778, 0.02273, 0.9443, 0.9773, 0.8726, 0.9773, 0.8726, 0.9205, 0.9443, 0.9205, 0.8099, 0.9773, 0.8009, 0.9773, 0.8009, 0.9205, 0.8099, 0.9205, 0.814, 0.02273, 0.814, 0.07955, 0.8049, 0.07955, 0.8049, 0.02273, 0.9171, 0.9734, 0.9171, 0.9165, 0.9768, 0.9165, 0.9768, 0.9734, 0.8596, 0.9734, 0.8596, 0.9165, 0.9171, 0.9165, 0.9171, 0.9734, 0.8327, 0.02663, 0.8327, 0.08345, 0.785, 0.08345, 0.785, 0.02663, 0.358, 0.4773, 0.358, 0.4205, 0.4442, 0.4205, 0.4442, 0.4773, 0.7236, 0.6375, 0.7827, 0.6375, 0.7827, 0.6657, 0.7236, 0.6657, 0.7979, 0.03689, 0.7979, 0.08928, 0.7741, 0.07564, 0.7741, 0.01882, 0.7827, 0.6375, 0.8062, 0.6375, 0.8062, 0.6657, 0.7827, 0.6657, 0.4442, 0.4773, 0.4442, 0.4205, 0.4918, 0.4205, 0.4918, 0.4773, 0.6955, 0.02273, 0.6955, 0.07955, 0.6591, 0.07955, 0.6591, 0.02273, 0.8667, 0.01491, 0.9479, 0.01491, 0.9479, 0.07173, 0.8667, 0.07173, 0.7886, 0.01491, 0.8667, 0.01491, 0.8667, 0.07173, 0.7886, 0.07173, 0.808, 0.5188, 0.8563, 0.5188, 0.8563, 0.5756, 0.808, 0.5756, 0.6256, 0.4773, 0.5395, 0.4773, 0.5395, 0.4205, 0.6256, 0.4205, 0.8889, 0.6375, 0.8889, 0.6657, 0.8298, 0.6657, 0.8298, 0.6375, 0.8528, 0.5408, 0.8744, 0.5227, 0.8744, 0.5795, 0.8528, 0.5932, 0.8298, 0.6375, 0.8298, 0.6657, 0.8062, 0.6657, 0.8062, 0.6375, 0.5395, 0.4773, 0.4918, 0.4773, 0.4918, 0.4205, 0.5395, 0.4205, 0.6933, 0.9773, 0.6574, 0.9773, 0.6574, 0.9205, 0.6933, 0.9205, 0.8457, 0.75, 0.8412, 0.75, 0.8412, 0.6364, 0.8457, 0.6364, 0.8505, 0.25, 0.8505, 0.3636, 0.8459, 0.3636, 0.8459, 0.25, 0.8231, 0.25, 0.8231, 0.3636, 0.814, 0.3636, 0.814, 0.25, 0.8188, 0.75, 0.8099, 0.75, 0.8099, 0.6364, 0.8188, 0.6364, 0.8009, 0.75, 0.7533, 0.75, 0.7292, 0.75, 0.7292, 0.6364, 0.8009, 0.6364, 0.8049, 0.25, 0.8049, 0.3636, 0.732, 0.3636, 0.732, 0.25, 0.8778, 0.25, 0.8778, 0.3636, 0.8687, 0.3636, 0.8687, 0.25, 0.8726, 0.75, 0.8636, 0.75, 0.8636, 0.6364, 0.8726, 0.6364, 0.8547, 0.75, 0.8457, 0.75, 0.8457, 0.6364, 0.8547, 0.6364, 0.8596, 0.25, 0.8596, 0.3636, 0.8505, 0.3636, 0.8505, 0.25, 0.8414, 0.25, 0.8414, 0.3636, 0.8231, 0.3636, 0.8231, 0.25, 0.8368, 0.75, 0.8188, 0.75, 0.8188, 0.6364, 0.8368, 0.6364, 0.8636, 0.75, 0.8547, 0.75, 0.8547, 0.6364, 0.8636, 0.6364, 0.8687, 0.25, 0.8687, 0.3636, 0.8596, 0.3636, 0.8596, 0.25, 0.8459, 0.25, 0.8459, 0.3636, 0.8414, 0.3636, 0.8414, 0.25, 0.8412, 0.75, 0.8368, 0.75, 0.8368, 0.6364, 0.8412, 0.6364, 0.9507, 0.25, 0.9507, 0.3636, 0.8778, 0.3636, 0.8778, 0.25, 0.9443, 0.75, 0.8726, 0.75, 0.8726, 0.6364, 0.9443, 0.6364, 0.8099, 0.75, 0.8009, 0.75, 0.8009, 0.6364, 0.8099, 0.6364, 0.814, 0.25, 0.814, 0.3636, 0.8049, 0.3636, 0.8049, 0.25, 0.9171, 0.7461, 0.9171, 0.6325, 0.9768, 0.6325, 0.9768, 0.7461, 0.8596, 0.7461, 0.8596, 0.6325, 0.9171, 0.6325, 0.9171, 0.7461, 0.8327, 0.2539, 0.8327, 0.3675, 0.785, 0.3675, 0.785, 0.2539, 0.358, 0.25, 0.358, 0.1364, 0.4442, 0.1364, 0.4442, 0.25, 0.7236, 0.75, 0.7827, 0.75, 0.7827, 0.8063, 0.7236, 0.8063, 0.7979, 0.2464, 0.7979, 0.3512, 0.7741, 0.3597, 0.7741, 0.2461, 0.7827, 0.75, 0.8062, 0.75, 0.8062, 0.8063, 0.7827, 0.8063, 0.4442, 0.25, 0.4442, 0.1364, 0.4918, 0.1364, 0.4918, 0.25, 0.6955, 0.25, 0.6955, 0.3636, 0.6591, 0.3636, 0.6591, 0.25, 0.8667, 0.2422, 0.9479, 0.2422, 0.9479, 0.3558, 0.8667, 0.3558, 0.7886, 0.2422, 0.8667, 0.2422, 0.8667, 0.3558, 0.7886, 0.3558, 0.808, 0.7461, 0.8563, 0.7461, 0.8563, 0.8597, 0.808, 0.8597, 0.6256, 0.25, 0.5395, 0.25, 0.5395, 0.1364, 0.6256, 0.1364, 0.8889, 0.75, 0.8889, 0.8063, 0.8298, 0.8063, 0.8298, 0.75, 0.8528, 0.7503, 0.8744, 0.75, 0.8744, 0.8636, 0.8528, 0.8551, 0.8298, 0.75, 0.8298, 0.8063, 0.8062, 0.8063, 0.8062, 0.75, 0.5395, 0.25, 0.4918, 0.25, 0.4918, 0.1364, 0.5395, 0.1364, 0.6933, 0.75, 0.6574, 0.75, 0.6574, 0.6364, 0.6933, 0.6364, 0.6933, 0.8636, 0.6574, 0.8636, 0.6574, 0.8068, 0.6933, 0.8068, 0.5395, 0.3636, 0.4918, 0.3636, 0.4918, 0.3068, 0.5395, 0.3068, 0.8298, 0.6938, 0.8298, 0.7219, 0.8062, 0.7219, 0.8062, 0.6938, 0.8528, 0.6456, 0.8744, 0.6364, 0.8744, 0.6932, 0.8528, 0.698, 0.8889, 0.6938, 0.8889, 0.7219, 0.8298, 0.7219, 0.8298, 0.6938, 0.6256, 0.3636, 0.5395, 0.3636, 0.5395, 0.3068, 0.6256, 0.3068, 0.808, 0.6325, 0.8563, 0.6325, 0.8563, 0.6893, 0.808, 0.6893, 0.7886, 0.1286, 0.8667, 0.1286, 0.8667, 0.1854, 0.7886, 0.1854, 0.8667, 0.1286, 0.9479, 0.1286, 0.9479, 0.1854, 0.8667, 0.1854, 0.6955, 0.1364, 0.6955, 0.1932, 0.6591, 0.1932, 0.6591, 0.1364, 0.4442, 0.3636, 0.4442, 0.3068, 0.4918, 0.3068, 0.4918, 0.3636, 0.7827, 0.6938, 0.8062, 0.6938, 0.8062, 0.7219, 0.7827, 0.7219, 0.7979, 0.1417, 0.7979, 0.1941, 0.7741, 0.1893, 0.7741, 0.1325, 0.7236, 0.6938, 0.7827, 0.6938, 0.7827, 0.7219, 0.7236, 0.7219, 0.358, 0.3636, 0.358, 0.3068, 0.4442, 0.3068, 0.4442, 0.3636, 0.8327, 0.1403, 0.8327, 0.1971, 0.785, 0.1971, 0.785, 0.1403, 0.8596, 0.8597, 0.8596, 0.8029, 0.9171, 0.8029, 0.9171, 0.8597, 0.9171, 0.8597, 0.9171, 0.8029, 0.9768, 0.8029, 0.9768, 0.8597, 0.814, 0.1364, 0.814, 0.1932, 0.8049, 0.1932, 0.8049, 0.1364, 0.8099, 0.8636, 0.8009, 0.8636, 0.8009, 0.8068, 0.8099, 0.8068, 0.9443, 0.8636, 0.8726, 0.8636, 0.8726, 0.8068, 0.9443, 0.8068, 0.9507, 0.1364, 0.9507, 0.1932, 0.8778, 0.1932, 0.8778, 0.1364, 0.8412, 0.8636, 0.8368, 0.8636, 0.8368, 0.8068, 0.8412, 0.8068, 0.8459, 0.1364, 0.8459, 0.1932, 0.8414, 0.1932, 0.8414, 0.1364, 0.8687, 0.1364, 0.8687, 0.1932, 0.8596, 0.1932, 0.8596, 0.1364, 0.8636, 0.8636, 0.8547, 0.8636, 0.8547, 0.8068, 0.8636, 0.8068, 0.8368, 0.8636, 0.8188, 0.8636, 0.8188, 0.8068, 0.8368, 0.8068, 0.8414, 0.1364, 0.8414, 0.1932, 0.8231, 0.1932, 0.8231, 0.1364, 0.8596, 0.1364, 0.8596, 0.1932, 0.8505, 0.1932, 0.8505, 0.1364, 0.8547, 0.8636, 0.8457, 0.8636, 0.8457, 0.8068, 0.8547, 0.8068, 0.8726, 0.8068, 0.8726, 0.8636, 0.8675, 0.8068, 0.8778, 0.1364, 0.8778, 0.1932, 0.8687, 0.1932, 0.8687, 0.1364, 0.8049, 0.1364, 0.8049, 0.1932, 0.732, 0.1932, 0.732, 0.1364, 0.8009, 0.8636, 0.7292, 0.8636, 0.7292, 0.8068, 0.8009, 0.8068, 0.8188, 0.8636, 0.8099, 0.8636, 0.8099, 0.8068, 0.8188, 0.8068, 0.8231, 0.1364, 0.8231, 0.1932, 0.814, 0.1932, 0.814, 0.1364, 0.8505, 0.1364, 0.8505, 0.1932, 0.8459, 0.1932, 0.8459, 0.1364, 0.8457, 0.8636, 0.8412, 0.8636, 0.8412, 0.8068, 0.8457, 0.8068, 0.732, 0.1364, 0.732, 0.1932, 0.6955, 0.1932, 0.6955, 0.1364, 0.7292, 0.8636, 0.6933, 0.8636, 0.6933, 0.8068, 0.7292, 0.8068, 0.7292, 0.75, 0.6933, 0.75, 0.6933, 0.6364, 0.7292, 0.6364, 0.732, 0.25, 0.732, 0.3636, 0.6955, 0.3636, 0.6955, 0.25, 0.7292, 0.9773, 0.6933, 0.9773, 0.6933, 0.9205, 0.7292, 0.9205, 0.732, 0.02273, 0.732, 0.07955, 0.6955, 0.07955, 0.6955, 0.02273, 0.732, 0.1293, 0.732, 0.1364, 0.6955, 0.1364, 0.6955, 0.1293, 0.7292, 0.8707, 0.6933, 0.8707, 0.6933, 0.8636, 0.7292, 0.8636, 0.7292, 0.8068, 0.6933, 0.8068, 0.6933, 0.75, 0.7292, 0.75, 0.732, 0.1932, 0.732, 0.25, 0.6955, 0.25, 0.6955, 0.1932, 0.8702, 0.2154, 0.8702, 0.2402, 0.8616, 0.2402, 0.8616, 0.2154, 0.8631, 0.1707, 0.8702, 0.2154, 0.8616, 0.2154, 0.8554, 0.1703, 0.8702, 0.2649, 0.8616, 0.2649, 0.8616, 0.2402, 0.8702, 0.2402, 0.8631, 0.3096, 0.8554, 0.3101, 0.8616, 0.2649, 0.8702, 0.2649, 0.463, 0.1317, 0.4566, 0.1868, 0.4461, 0.1868, 0.4537, 0.1322, 0.4566, 0.1868, 0.4566, 0.2167, 0.4461, 0.2167, 0.4461, 0.1868, 0.732, 0.3636, 0.732, 0.4773, 0.6955, 0.4773, 0.6955, 0.3636, 0.463, 0.3018, 0.4537, 0.3012, 0.4461, 0.2467, 0.4566, 0.2467, 0.4566, 0.2467, 0.4461, 0.2467, 0.4461, 0.2167, 0.4566, 0.2167, 0.7292, 0.6364, 0.6933, 0.6364, 0.6933, 0.5227, 0.7292, 0.5227, 0.8726, 0.8636, 0.8636, 0.8636, 0.8636, 0.8068, 0.8675, 0.8068, 0.8675, 0.8068, 0.8636, 0.8068, 0.8636, 0.75, 0.8547, 0.75, 0.8547, 0.7773, 0.8457, 0.75, 0.8547, 0.7773, 0.8547, 0.8068, 0.8457, 0.75, 0.8636, 0.8068, 0.8547, 0.8068, 0.8547, 0.7773, 0.8636, 0.75, 0.8009, 0.8068, 0.7292, 0.8068, 0.7292, 0.75, 0.7533, 0.75, 0.8009, 0.7743, 0.8099, 0.8068, 0.8009, 0.8068, 0.8009, 0.7743, 0.7292, 0.9205, 0.6933, 0.9205, 0.6933, 0.892, 0.7292, 0.892, 0.732, 0.07955, 0.732, 0.108, 0.6955, 0.108, 0.6955, 0.07955, 0.8457, 0.9205, 0.8412, 0.9205, 0.8412, 0.892, 0.8457, 0.892, 0.8505, 0.07955, 0.8505, 0.108, 0.8459, 0.108, 0.8459, 0.07955, 0.8231, 0.07955, 0.8231, 0.108, 0.814, 0.108, 0.814, 0.07955, 0.8188, 0.9205, 0.8099, 0.9205, 0.8099, 0.892, 0.8188, 0.892, 0.8009, 0.9205, 0.7292, 0.9205, 0.7292, 0.892, 0.8009, 0.892, 0.8049, 0.07955, 0.8049, 0.108, 0.732, 0.108, 0.732, 0.07955, 0.8778, 0.07955, 0.8778, 0.108, 0.8687, 0.108, 0.8687, 0.07955, 0.8726, 0.9205, 0.8636, 0.9205, 0.8636, 0.892, 0.8726, 0.892, 0.8547, 0.9205, 0.8457, 0.9205, 0.8457, 0.892, 0.8547, 0.892, 0.8596, 0.07955, 0.8596, 0.108, 0.8505, 0.108, 0.8505, 0.07955, 0.8414, 0.07955, 0.8414, 0.108, 0.8231, 0.108, 0.8231, 0.07955, 0.8368, 0.9205, 0.8188, 0.9205, 0.8188, 0.892, 0.8368, 0.892, 0.8636, 0.9205, 0.8547, 0.9205, 0.8547, 0.892, 0.8636, 0.892, 0.8687, 0.07955, 0.8687, 0.108, 0.8596, 0.108, 0.8596, 0.07955, 0.8459, 0.07955, 0.8459, 0.108, 0.8414, 0.108, 0.8414, 0.07955, 0.8412, 0.9205, 0.8368, 0.9205, 0.8368, 0.892, 0.8412, 0.892, 0.9507, 0.07955, 0.9507, 0.108, 0.8778, 0.108, 0.8778, 0.07955, 0.9443, 0.9205, 0.8726, 0.9205, 0.8726, 0.892, 0.9443, 0.892, 0.8099, 0.9205, 0.8009, 0.9205, 0.8009, 0.892, 0.8099, 0.892, 0.814, 0.07955, 0.814, 0.108, 0.8049, 0.108, 0.8049, 0.07955, 0.9171, 0.9165, 0.9171, 0.8881, 0.9768, 0.8881, 0.9768, 0.9165, 0.8596, 0.9165, 0.8596, 0.8881, 0.9171, 0.8881, 0.9171, 0.9165, 0.8327, 0.08345, 0.8327, 0.1119, 0.785, 0.1119, 0.785, 0.08345, 0.358, 0.4205, 0.358, 0.392, 0.4442, 0.392, 0.4442, 0.4205, 0.7236, 0.6657, 0.7827, 0.6657, 0.7827, 0.6797, 0.7236, 0.6797, 0.7979, 0.08928, 0.7979, 0.1155, 0.7741, 0.104, 0.7741, 0.07564, 0.7827, 0.6657, 0.8062, 0.6657, 0.8062, 0.6797, 0.7827, 0.6797, 0.4442, 0.4205, 0.4442, 0.392, 0.4918, 0.392, 0.4918, 0.4205, 0.6955, 0.07955, 0.6955, 0.108, 0.6591, 0.108, 0.6591, 0.07955, 0.8667, 0.07173, 0.9479, 0.07173, 0.9479, 0.1001, 0.8667, 0.1001, 0.7886, 0.07173, 0.8667, 0.07173, 0.8667, 0.1001, 0.7886, 0.1001, 0.808, 0.5756, 0.8563, 0.5756, 0.8563, 0.604, 0.808, 0.604, 0.6256, 0.4205, 0.5395, 0.4205, 0.5395, 0.392, 0.6256, 0.392, 0.8889, 0.6657, 0.8889, 0.6797, 0.8298, 0.6797, 0.8298, 0.6657, 0.8528, 0.5932, 0.8744, 0.5795, 0.8744, 0.608, 0.8528, 0.6194, 0.8298, 0.6657, 0.8298, 0.6797, 0.8062, 0.6797, 0.8062, 0.6657, 0.5395, 0.4205, 0.4918, 0.4205, 0.4918, 0.392, 0.5395, 0.392, 0.6933, 0.9205, 0.6574, 0.9205, 0.6574, 0.892, 0.6933, 0.892, 0.7292, 0.8849, 0.6933, 0.8849, 0.6933, 0.8778, 0.7292, 0.8778, 0.732, 0.1151, 0.732, 0.1222, 0.6955, 0.1222, 0.6955, 0.1151, 0.8457, 0.8799, 0.8412, 0.8806, 0.8412, 0.8778, 0.8457, 0.8778, 0.8505, 0.1151, 0.8505, 0.1222, 0.8459, 0.1222, 0.8459, 0.1151, 0.8231, 0.1151, 0.8231, 0.1222, 0.814, 0.1222, 0.814, 0.1151, 0.8188, 0.8849, 0.8099, 0.8849, 0.8099, 0.8778, 0.8188, 0.8778, 0.8009, 0.8849, 0.7292, 0.8849, 0.7292, 0.8778, 0.8009, 0.8778, 0.8049, 0.1151, 0.8049, 0.1222, 0.732, 0.1222, 0.732, 0.1151, 0.8778, 0.1151, 0.8778, 0.1222, 0.8687, 0.1222, 0.8687, 0.1151, 0.8726, 0.8849, 0.8636, 0.8849, 0.8636, 0.8807, 0.8636, 0.8778, 0.8726, 0.8778, 0.8547, 0.8849, 0.8503, 0.8849, 0.8547, 0.8823, 0.8596, 0.1151, 0.8596, 0.1222, 0.8505, 0.1222, 0.8505, 0.1151, 0.8414, 0.1151, 0.8414, 0.1222, 0.8231, 0.1222, 0.8231, 0.1151, 0.8368, 0.8849, 0.8188, 0.8849, 0.8188, 0.8778, 0.8368, 0.8778, 0.8636, 0.8849, 0.8547, 0.8849, 0.8547, 0.8823, 0.8636, 0.8807, 0.8687, 0.1151, 0.8687, 0.1222, 0.8596, 0.1222, 0.8596, 0.1151, 0.8459, 0.1151, 0.8459, 0.1222, 0.8414, 0.1222, 0.8414, 0.1151, 0.8412, 0.8806, 0.8384, 0.8778, 0.8412, 0.8778, 0.9507, 0.1151, 0.9507, 0.1222, 0.8778, 0.1222, 0.8778, 0.1151, 0.9443, 0.8849, 0.8726, 0.8849, 0.8726, 0.8778, 0.9443, 0.8778, 0.8099, 0.8849, 0.8009, 0.8849, 0.8009, 0.8778, 0.8099, 0.8778, 0.814, 0.1151, 0.814, 0.1222, 0.8049, 0.1222, 0.8049, 0.1151, 0.9171, 0.881, 0.9171, 0.8739, 0.9768, 0.8739, 0.9768, 0.881, 0.8596, 0.881, 0.8596, 0.8739, 0.9171, 0.8739, 0.9171, 0.881, 0.8327, 0.119, 0.8327, 0.1261, 0.785, 0.1261, 0.785, 0.119, 0.358, 0.3849, 0.358, 0.3778, 0.4442, 0.3778, 0.4442, 0.3849, 0.7236, 0.6832, 0.7827, 0.6832, 0.7827, 0.6868, 0.7236, 0.6868, 0.7979, 0.122, 0.7979, 0.1286, 0.7741, 0.1183, 0.7741, 0.1112, 0.7827, 0.6832, 0.8062, 0.6832, 0.8062, 0.6868, 0.7827, 0.6868, 0.4442, 0.3849, 0.4442, 0.3778, 0.4918, 0.3778, 0.4918, 0.3849, 0.6955, 0.1151, 0.6955, 0.1222, 0.6591, 0.1222, 0.6591, 0.1151, 0.8667, 0.1072, 0.9479, 0.1072, 0.9479, 0.1143, 0.8667, 0.1143, 0.7886, 0.1072, 0.8667, 0.1072, 0.8667, 0.1143, 0.7886, 0.1143, 0.808, 0.6112, 0.8563, 0.6112, 0.8563, 0.6183, 0.808, 0.6183, 0.6256, 0.3849, 0.5395, 0.3849, 0.5395, 0.3778, 0.6256, 0.3778, 0.8889, 0.6832, 0.8889, 0.6868, 0.8298, 0.6868, 0.8298, 0.6832, 0.8528, 0.6259, 0.8744, 0.6151, 0.8744, 0.6222, 0.8528, 0.6325, 0.8298, 0.6832, 0.8298, 0.6868, 0.8062, 0.6868, 0.8062, 0.6832, 0.5395, 0.3849, 0.4918, 0.3849, 0.4918, 0.3778, 0.5395, 0.3778, 0.6933, 0.8849, 0.6574, 0.8849, 0.6574, 0.8778, 0.6933, 0.8778, 0.7292, 0.8778, 0.6933, 0.8778, 0.6933, 0.8707, 0.7292, 0.8707, 0.732, 0.1222, 0.732, 0.1293, 0.6955, 0.1293, 0.6955, 0.1222, 0.8457, 0.8778, 0.8412, 0.8778, 0.8412, 0.8707, 0.8457, 0.8707, 0.8505, 0.1222, 0.8505, 0.1293, 0.8459, 0.1293, 0.8459, 0.1222, 0.8231, 0.1222, 0.8231, 0.1293, 0.814, 0.1293, 0.814, 0.1222, 0.8188, 0.8778, 0.8099, 0.8778, 0.8099, 0.8707, 0.8188, 0.8707, 0.8009, 0.8778, 0.7292, 0.8778, 0.7292, 0.8707, 0.8009, 0.8707, 0.8049, 0.1222, 0.8049, 0.1293, 0.732, 0.1293, 0.732, 0.1222, 0.8778, 0.1222, 0.8778, 0.1293, 0.8687, 0.1293, 0.8687, 0.1222, 0.8726, 0.8778, 0.8636, 0.8778, 0.8636, 0.8707, 0.8726, 0.8707, 0.8547, 0.8778, 0.8457, 0.8778, 0.8457, 0.8707, 0.8547, 0.8707, 0.8596, 0.1222, 0.8596, 0.1293, 0.8505, 0.1293, 0.8505, 0.1222, 0.8414, 0.1222, 0.8414, 0.1293, 0.8231, 0.1293, 0.8231, 0.1222, 0.8188, 0.8778, 0.8368, 0.8707, 0.8368, 0.8765, 0.8636, 0.8778, 0.8547, 0.8778, 0.8547, 0.8707, 0.8636, 0.8707, 0.8687, 0.1222, 0.8687, 0.1293, 0.8596, 0.1293, 0.8596, 0.1222, 0.8459, 0.1222, 0.8459, 0.1293, 0.8414, 0.1293, 0.8414, 0.1222, 0.8412, 0.8778, 0.8384, 0.8778, 0.8368, 0.8765, 0.8368, 0.8707, 0.8412, 0.8707, 0.9507, 0.1222, 0.9507, 0.1293, 0.8778, 0.1293, 0.8778, 0.1222, 0.9443, 0.8778, 0.8726, 0.8778, 0.8726, 0.8707, 0.9443, 0.8707, 0.8099, 0.8778, 0.8009, 0.8778, 0.8009, 0.8707, 0.8099, 0.8707, 0.814, 0.1222, 0.814, 0.1293, 0.8049, 0.1293, 0.8049, 0.1222, 0.9171, 0.8739, 0.9171, 0.8668, 0.9768, 0.8668, 0.9768, 0.8739, 0.8596, 0.8739, 0.8596, 0.8668, 0.9171, 0.8668, 0.9171, 0.8739, 0.8327, 0.1261, 0.8327, 0.1332, 0.785, 0.1332, 0.785, 0.1261, 0.358, 0.3778, 0.358, 0.3707, 0.4442, 0.3707, 0.4442, 0.3778, 0.7236, 0.6868, 0.7827, 0.6868, 0.7827, 0.6903, 0.7236, 0.6903, 0.7979, 0.1286, 0.7979, 0.1351, 0.7741, 0.1254, 0.7741, 0.1183, 0.7827, 0.6868, 0.8062, 0.6868, 0.8062, 0.6903, 0.7827, 0.6903, 0.4442, 0.3778, 0.4442, 0.3707, 0.4918, 0.3707, 0.4918, 0.3778, 0.6955, 0.1222, 0.6955, 0.1293, 0.6591, 0.1293, 0.6591, 0.1222, 0.8667, 0.1143, 0.9479, 0.1143, 0.9479, 0.1214, 0.8667, 0.1214, 0.7886, 0.1143, 0.8667, 0.1143, 0.8667, 0.1214, 0.7886, 0.1214, 0.808, 0.6183, 0.8563, 0.6183, 0.8563, 0.6254, 0.808, 0.6254, 0.6256, 0.3778, 0.5395, 0.3778, 0.5395, 0.3707, 0.6256, 0.3707, 0.8889, 0.6868, 0.8889, 0.6903, 0.8298, 0.6903, 0.8298, 0.6868, 0.8528, 0.6325, 0.8744, 0.6222, 0.8744, 0.6293, 0.8528, 0.639, 0.8298, 0.6868, 0.8298, 0.6903, 0.8062, 0.6903, 0.8062, 0.6868, 0.5395, 0.3778, 0.4918, 0.3778, 0.4918, 0.3707, 0.5395, 0.3707, 0.6933, 0.8778, 0.6574, 0.8778, 0.6574, 0.8707, 0.6933, 0.8707, 0.6933, 0.892, 0.6574, 0.892, 0.6574, 0.8849, 0.6933, 0.8849, 0.5395, 0.392, 0.4918, 0.392, 0.4918, 0.3849, 0.5395, 0.3849, 0.8298, 0.6797, 0.8298, 0.6832, 0.8062, 0.6832, 0.8062, 0.6797, 0.8528, 0.6194, 0.8744, 0.608, 0.8744, 0.6151, 0.8528, 0.6259, 0.8889, 0.6797, 0.8889, 0.6832, 0.8298, 0.6832, 0.8298, 0.6797, 0.6256, 0.392, 0.5395, 0.392, 0.5395, 0.3849, 0.6256, 0.3849, 0.808, 0.604, 0.8563, 0.604, 0.8563, 0.6112, 0.808, 0.6112, 0.7886, 0.1001, 0.8667, 0.1001, 0.8667, 0.1072, 0.7886, 0.1072, 0.8667, 0.1001, 0.9479, 0.1001, 0.9479, 0.1072, 0.8667, 0.1072, 0.6955, 0.108, 0.6955, 0.1151, 0.6591, 0.1151, 0.6591, 0.108, 0.4442, 0.392, 0.4442, 0.3849, 0.4918, 0.3849, 0.4918, 0.392, 0.7827, 0.6797, 0.8062, 0.6797, 0.8062, 0.6832, 0.7827, 0.6832, 0.7979, 0.1155, 0.7979, 0.122, 0.7741, 0.1112, 0.7741, 0.104, 0.7236, 0.6797, 0.7827, 0.6797, 0.7827, 0.6832, 0.7236, 0.6832, 0.358, 0.392, 0.358, 0.3849, 0.4442, 0.3849, 0.4442, 0.392, 0.8327, 0.1119, 0.8327, 0.119, 0.785, 0.119, 0.785, 0.1119, 0.8596, 0.8881, 0.8596, 0.881, 0.9171, 0.881, 0.9171, 0.8881, 0.9171, 0.8881, 0.9171, 0.881, 0.9768, 0.881, 0.9768, 0.8881, 0.814, 0.108, 0.814, 0.1151, 0.8049, 0.1151, 0.8049, 0.108, 0.8099, 0.892, 0.8009, 0.892, 0.8009, 0.8849, 0.8099, 0.8849, 0.9443, 0.892, 0.8726, 0.892, 0.8726, 0.8849, 0.9443, 0.8849, 0.9507, 0.108, 0.9507, 0.1151, 0.8778, 0.1151, 0.8778, 0.108, 0.8412, 0.892, 0.8368, 0.892, 0.8368, 0.8849, 0.8412, 0.8849, 0.8459, 0.108, 0.8459, 0.1151, 0.8414, 0.1151, 0.8414, 0.108, 0.8687, 0.108, 0.8687, 0.1151, 0.8596, 0.1151, 0.8596, 0.108, 0.8636, 0.892, 0.8547, 0.892, 0.8547, 0.8849, 0.8636, 0.8849, 0.8368, 0.892, 0.8188, 0.892, 0.8188, 0.8849, 0.8368, 0.8849, 0.8414, 0.108, 0.8414, 0.1151, 0.8231, 0.1151, 0.8231, 0.108, 0.8596, 0.108, 0.8596, 0.1151, 0.8505, 0.1151, 0.8505, 0.108, 0.8547, 0.892, 0.8457, 0.892, 0.8457, 0.8883, 0.8503, 0.8849, 0.8547, 0.8849, 0.8726, 0.892, 0.8636, 0.892, 0.8636, 0.8849, 0.8726, 0.8849, 0.8778, 0.108, 0.8778, 0.1151, 0.8687, 0.1151, 0.8687, 0.108, 0.8049, 0.108, 0.8049, 0.1151, 0.732, 0.1151, 0.732, 0.108, 0.8009, 0.892, 0.7292, 0.892, 0.7292, 0.8849, 0.8009, 0.8849, 0.8188, 0.892, 0.8099, 0.892, 0.8099, 0.8849, 0.8188, 0.8849, 0.8231, 0.108, 0.8231, 0.1151, 0.814, 0.1151, 0.814, 0.108, 0.8505, 0.108, 0.8505, 0.1151, 0.8459, 0.1151, 0.8459, 0.108, 0.8457, 0.892, 0.8412, 0.892, 0.8412, 0.8849, 0.843, 0.8849, 0.8457, 0.8883, 0.732, 0.108, 0.732, 0.1151, 0.6955, 0.1151, 0.6955, 0.108, 0.7292, 0.892, 0.6933, 0.892, 0.6933, 0.8849, 0.7292, 0.8849, 0.8384, 0.8778, 0.8368, 0.8778, 0.8368, 0.8765, 0.8412, 0.8849, 0.8368, 0.8849, 0.8368, 0.8778, 0.8384, 0.8778, 0.8412, 0.8806, 0.8412, 0.8829, 0.8368, 0.8707, 0.8368, 0.8636, 0.8412, 0.8636, 0.8412, 0.866, 0.843, 0.8849, 0.8412, 0.8849, 0.8412, 0.8829, 0.8188, 0.8778, 0.8188, 0.8707, 0.8368, 0.8707, 0.8368, 0.8778, 0.8188, 0.8778, 0.8368, 0.8765, 0.8503, 0.8849, 0.8457, 0.8849, 0.8457, 0.8799, 0.8457, 0.8778, 0.8547, 0.8778, 0.8547, 0.8823, 0.8503, 0.8849, 0.8457, 0.8883, 0.8457, 0.8849, 0.8636, 0.8807, 0.8547, 0.8823, 0.8547, 0.8778, 0.8636, 0.8778, 0.8457, 0.8849, 0.843, 0.8849, 0.8412, 0.8829, 0.8412, 0.8806, 0.8457, 0.8799, 0.8457, 0.8883, 0.843, 0.8849, 0.8457, 0.8849])
me_cube.materials.append(mat_wall_texture)
me_cube.use_remesh_preserve_volume = False
me_cube.use_remesh_preserve_attributes = False
me_cube.use_mirror_vertex_groups = False
me_cube.update()

# ---- objects
ob_cube_001 = bpy.data.objects.new('Cube.001', me_cube)
ob_lamp = bpy.data.objects.new('Lamp', light_lamp)
ob_camera = bpy.data.objects.new('Camera', cam_camera)

# ---- transforms, parenting, visibility, modifiers, constraints
ob_cube_001.location = (0.0, 0.0, 0.0)
ob_cube_001.rotation_euler = (1.571, -0.0, 0.0)
ob_cube_001.lock_rotations_4d = False
ob_cube_001.empty_display_type = 'ARROWS'
ob_cube_001.lineart.crease_threshold = 0.0
ob_lamp.location = (4.076, 1.005, 5.904)
ob_lamp.rotation_euler = (0.6503, 0.05522, 1.866)
ob_lamp.lock_rotations_4d = False
ob_lamp.empty_display_type = 'ARROWS'
ob_lamp.color = (0.0, 0.0, 0.0, 0.0)
ob_lamp.lineart.crease_threshold = 0.0
ob_camera.location = (7.481, -6.508, 5.344)
ob_camera.rotation_euler = (1.109, 0.01082, 0.8149)
ob_camera.lock_rotations_4d = False
ob_camera.empty_display_type = 'ARROWS'
ob_camera.color = (0.0, 0.0, 0.0, 0.0)
ob_camera.display_type = 'WIRE'
ob_camera.lineart.crease_threshold = 0.0

# ---- collection membership
col_collection_1.objects.link(ob_cube_001)
col_collection_1.objects.link(ob_lamp)
col_collection_1.objects.link(ob_camera)

# ---- scene / render settings (as saved in the file)
scene.camera = ob_camera
scene.frame_start = 1; scene.frame_end = 250; scene.frame_set(1)
scene.render.engine = 'CYCLES'
scene.render.resolution_percentage = 50
scene.render.dither_intensity = 0.0
scene.cycles.use_denoising = False
scene.cycles.samples = 10
scene.cycles.sampling_pattern = 'TABULATED_SOBOL'
scene.cycles.light_sampling_threshold = 0.0
scene.cycles.use_adaptive_sampling = False
scene.cycles.use_light_tree = False
scene.cycles.blur_glossy = 0.0
scene.cycles.pixel_filter_type = 'GAUSSIAN'
scene.cycles.sample_clamp_indirect = 0.0
scene.view_settings.view_transform = 'Standard'
bpy.context.view_layer.update()
